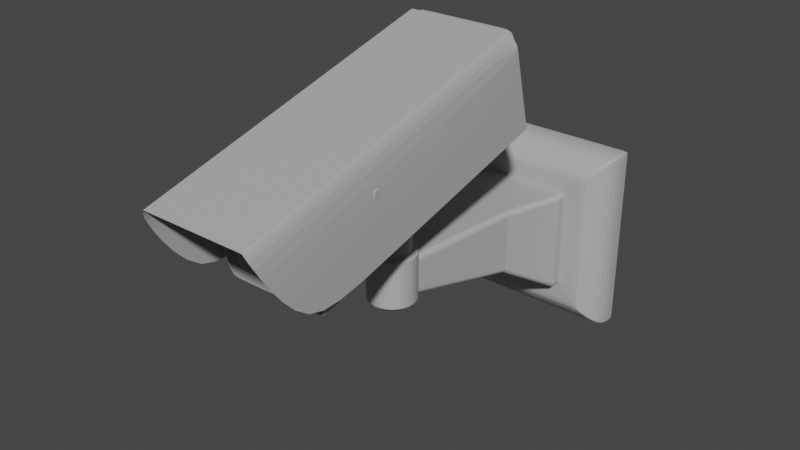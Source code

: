 # Source: camera-w.blend  (saved by Blender 3.6.11; exported with 4.5.12 LTS)
import bpy
from mathutils import Matrix  # noqa: F401  (used for matrix-valued properties, if any)

bpy.ops.wm.read_factory_settings(use_empty=True)
scene = bpy.context.scene
scene.name = 'Scene'

# ---- collections
col_collection = bpy.data.collections.new('Collection'); scene.collection.children.link(col_collection)

# ---- materials (node trees are filled in below, after node groups)
mat_material_001 = bpy.data.materials.new('Material.001')
mat_material_001.use_transparent_shadow = False
mat_material_002 = bpy.data.materials.new('Material.002')
mat_material_002.use_transparent_shadow = False
mat_material_003 = bpy.data.materials.new('Material.003')
mat_material_003.use_transparent_shadow = False

# ---- material node trees
mat_material_001.use_nodes = True; mat_material_001.node_tree.nodes.clear()
_N = mat_material_001.node_tree.nodes; _L = mat_material_001.node_tree.links
n0 = _N.new('ShaderNodeBsdfPrincipled'); n0.name = 'Principled BSDF'; n0.location = (10, 300)
n0.distribution = 'GGX'
n0.subsurface_method = 'RANDOM_WALK_SKIN'
n0.inputs[0].default_value = (0.448, 0.448, 0.448, 1.0)
n0.inputs[3].default_value = 1.45
n0.inputs[27].default_value = (0.0, 0.0, 0.0, 1.0)
n0.inputs[28].default_value = 1.0
n1 = _N.new('ShaderNodeOutputMaterial'); n1.name = 'Material Output'; n1.location = (300, 300)
_L.new(n0.outputs[0], n1.inputs[0])
n1.is_active_output = True
mat_material_002.use_nodes = True; mat_material_002.node_tree.nodes.clear()
_N = mat_material_002.node_tree.nodes; _L = mat_material_002.node_tree.links
n0 = _N.new('ShaderNodeBsdfPrincipled'); n0.name = 'Principled BSDF'; n0.location = (10, 300)
n0.distribution = 'GGX'
n0.subsurface_method = 'RANDOM_WALK_SKIN'
n0.inputs[0].default_value = (0.0331, 0.0331, 0.0331, 1.0)
n0.inputs[3].default_value = 1.45
n0.inputs[27].default_value = (0.0, 0.0, 0.0, 1.0)
n0.inputs[28].default_value = 1.0
n1 = _N.new('ShaderNodeOutputMaterial'); n1.name = 'Material Output'; n1.location = (300, 300)
_L.new(n0.outputs[0], n1.inputs[0])
n1.is_active_output = True
mat_material_003.use_nodes = True; mat_material_003.node_tree.nodes.clear()
_N = mat_material_003.node_tree.nodes; _L = mat_material_003.node_tree.links
n0 = _N.new('ShaderNodeBsdfPrincipled'); n0.name = 'Principled BSDF'; n0.location = (10, 300)
n0.distribution = 'GGX'
n0.subsurface_method = 'RANDOM_WALK_SKIN'
n0.inputs[0].default_value = (0.2266, 0.2266, 0.2266, 1.0)
n0.inputs[3].default_value = 1.45
n0.inputs[27].default_value = (0.0, 0.0, 0.0, 1.0)
n0.inputs[28].default_value = 1.0
n1 = _N.new('ShaderNodeOutputMaterial'); n1.name = 'Material Output'; n1.location = (300, 300)
_L.new(n0.outputs[0], n1.inputs[0])
n1.is_active_output = True

# ---- world
world_world = bpy.data.worlds.new('World'); scene.world = world_world
world_world.use_nodes = True; world_world.node_tree.nodes.clear()
_N = world_world.node_tree.nodes; _L = world_world.node_tree.links
n0 = _N.new('ShaderNodeOutputWorld'); n0.name = 'World Output'; n0.location = (300, 300)
n1 = _N.new('ShaderNodeBackground'); n1.name = 'Background'; n1.location = (10, 300)
n1.inputs[0].default_value = (0.05088, 0.05088, 0.05088, 1.0)
_L.new(n1.outputs[0], n0.inputs[0])
n0.is_active_output = True
world_world.color = (0.05088, 0.05088, 0.05088)
world_world.use_sun_shadow = False
world_world.sun_shadow_jitter_overblur = 0.0

# ---- meshes
me_plane = bpy.data.meshes.new('Plane')
me_plane.from_pydata([(-1.0, -1.0, 0.0), (1.0, -1.0, 0.0), (-1.0, 1.0, 0.0), (1.0, 1.0, 0.0), (-1.306, -1.306, -0.2297), (1.306, -1.306, -0.2297), (-1.306, 1.306, -0.2297), (1.306, 1.306, -0.2297), (-1.306, -1.306, -0.5455), (1.306, -1.306, -0.5455), (-1.306, 1.306, -0.5455), (1.306, 1.306, -0.5455), (1.306, 1.306, -0.5455), (1.306, -1.306, -0.5455), (-1.306, -1.306, -0.5455), (-1.306, 1.306, -0.5455), (-0.9707, -1.0, 0.0), (0.9707, -1.0, 0.0), (0.9707, 1.0, 0.0), (-0.9707, 1.0, 0.0), (-1.268, -1.306, -0.2297), (1.268, -1.306, -0.2297), (1.268, 1.306, -0.2297), (-1.268, 1.306, -0.2297), (-1.268, -1.306, -0.5455), (1.268, -1.306, -0.5455), (1.268, 1.306, -0.5455), (-1.268, 1.306, -0.5455), (1.268, -1.306, -0.5455), (-1.268, -1.306, -0.5455), (-1.268, 1.306, -0.5455), (1.268, 1.306, -0.5455), (-1.0, 0.9342, -2.98e-08), (-1.0, -0.9342, 2.98e-08), (1.0, -0.9342, 2.98e-08), (1.0, 0.9342, -2.98e-08), (-1.306, 1.22, -0.2297), (-1.306, -1.22, -0.2297), (1.306, -1.22, -0.2297), (1.306, 1.22, -0.2297), (-1.306, 1.22, -0.5455), (-1.306, -1.22, -0.5455), (1.306, -1.22, -0.5455), (1.306, 1.22, -0.5455), (-1.306, -1.22, -0.5455), (-1.306, 1.22, -0.5455), (1.306, 1.22, -0.5455), (1.306, -1.22, -0.5455), (-1.268, -1.22, -0.5455), (-1.268, 1.22, -0.5455), (1.268, -1.22, -0.5455), (1.268, 1.22, -0.5455), (-0.9707, 0.9342, -2.98e-08), (-0.9707, -0.9342, 2.98e-08), (0.9707, 0.9342, -2.98e-08), (0.9707, -0.9342, 2.98e-08)], [], [(54, 18, 3, 35), (46, 12, 11, 43), (35, 3, 7, 39), (33, 0, 4, 37), (19, 2, 6, 23), (17, 1, 5, 21), (51, 43, 11, 26), (44, 14, 8, 41), (30, 15, 10, 27), (28, 13, 9, 25), (21, 5, 13, 28), (23, 6, 15, 30), (37, 4, 14, 44), (39, 7, 12, 46), (7, 22, 31, 12), (22, 23, 30, 31), (4, 20, 29, 14), (20, 21, 28, 29), (14, 29, 24, 8), (29, 28, 25, 24), (12, 31, 26, 11), (31, 30, 27, 26), (40, 49, 27, 10), (49, 51, 26, 27), (0, 16, 20, 4), (16, 17, 21, 20), (3, 18, 22, 7), (18, 19, 23, 22), (32, 2, 19, 52), (52, 19, 18, 54), (16, 53, 55, 17), (53, 52, 54, 55), (0, 33, 53, 16), (33, 32, 52, 53), (24, 25, 50, 48), (48, 50, 51, 49), (8, 24, 48, 41), (41, 48, 49, 40), (5, 38, 47, 13), (38, 39, 46, 47), (6, 36, 45, 15), (36, 37, 44, 45), (15, 45, 40, 10), (45, 44, 41, 40), (25, 9, 42, 50), (50, 42, 43, 51), (2, 32, 36, 6), (32, 33, 37, 36), (1, 34, 38, 5), (34, 35, 39, 38), (13, 47, 42, 9), (47, 46, 43, 42), (17, 55, 34, 1), (55, 54, 35, 34)])
_uv = me_plane.uv_layers.new(name='UVMap')
_uv.uv.foreach_set('vector', [0.9853, 0.9671, 0.9853, 1.0, 1.0, 1.0, 1.0, 0.9671, 1.0, 0.9671, 1.0, 1.0, 1.0, 1.0, 1.0, 0.9671, 1.0, 0.9671, 1.0, 1.0, 1.0, 1.0, 1.0, 0.9671, 0.0, 0.03288, 0.0, 0.0, 0.0, 0.0, 0.0, 0.03288, 0.01467, 1.0, 0.0, 1.0, 0.0, 1.0, 0.01467, 1.0, 0.9853, 0.0, 1.0, 0.0, 1.0, 0.0, 0.9853, 0.0, 0.9853, 0.9671, 1.0, 0.9671, 1.0, 1.0, 0.9853, 1.0, 0.0, 0.03288, 0.0, 0.0, 0.0, 0.0, 0.0, 0.03288, 0.01467, 1.0, 0.0, 1.0, 0.0, 1.0, 0.01467, 1.0, 0.9853, 0.0, 1.0, 0.0, 1.0, 0.0, 0.9853, 0.0, 0.9853, 0.0, 1.0, 0.0, 1.0, 0.0, 0.9853, 0.0, 0.01467, 1.0, 0.0, 1.0, 0.0, 1.0, 0.01467, 1.0, 0.0, 0.03288, 0.0, 0.0, 0.0, 0.0, 0.0, 0.03288, 1.0, 0.9671, 1.0, 1.0, 1.0, 1.0, 1.0, 0.9671, 1.0, 1.0, 0.9853, 1.0, 0.9853, 1.0, 1.0, 1.0, 0.9853, 1.0, 0.01467, 1.0, 0.01467, 1.0, 0.9853, 1.0, 0.0, 0.0, 0.01467, 0.0, 0.01467, 0.0, 0.0, 0.0, 0.01467, 0.0, 0.9853, 0.0, 0.9853, 0.0, 0.01467, 0.0, 0.0, 0.0, 0.01467, 0.0, 0.01467, 0.0, 0.0, 0.0, 0.01467, 0.0, 0.9853, 0.0, 0.9853, 0.0, 0.01467, 0.0, 1.0, 1.0, 0.9853, 1.0, 0.9853, 1.0, 1.0, 1.0, 0.9853, 1.0, 0.01467, 1.0, 0.01467, 1.0, 0.9853, 1.0, 0.0, 0.9671, 0.01467, 0.9671, 0.01467, 1.0, 0.0, 1.0, 0.01467, 0.9671, 0.9853, 0.9671, 0.9853, 1.0, 0.01467, 1.0, 0.0, 0.0, 0.01467, 0.0, 0.01467, 0.0, 0.0, 0.0, 0.01467, 0.0, 0.9853, 0.0, 0.9853, 0.0, 0.01467, 0.0, 1.0, 1.0, 0.9853, 1.0, 0.9853, 1.0, 1.0, 1.0, 0.9853, 1.0, 0.01467, 1.0, 0.01467, 1.0, 0.9853, 1.0, 0.0, 0.9671, 0.0, 1.0, 0.01467, 1.0, 0.01467, 0.9671, 0.01467, 0.9671, 0.01467, 1.0, 0.9853, 1.0, 0.9853, 0.9671, 0.01467, 0.0, 0.01467, 0.03288, 0.9853, 0.03288, 0.9853, 0.0, 0.01467, 0.03288, 0.01467, 0.9671, 0.9853, 0.9671, 0.9853, 0.03288, 0.0, 0.0, 0.0, 0.03288, 0.01467, 0.03288, 0.01467, 0.0, 0.0, 0.03288, 0.0, 0.9671, 0.01467, 0.9671, 0.01467, 0.03288, 0.01467, 0.0, 0.9853, 0.0, 0.9853, 0.03288, 0.01467, 0.03288, 0.01467, 0.03288, 0.9853, 0.03288, 0.9853, 0.9671, 0.01467, 0.9671, 0.0, 0.0, 0.01467, 0.0, 0.01467, 0.03288, 0.0, 0.03288, 0.0, 0.03288, 0.01467, 0.03288, 0.01467, 0.9671, 0.0, 0.9671, 1.0, 0.0, 1.0, 0.03288, 1.0, 0.03288, 1.0, 0.0, 1.0, 0.03288, 1.0, 0.9671, 1.0, 0.9671, 1.0, 0.03288, 0.0, 1.0, 0.0, 0.9671, 0.0, 0.9671, 0.0, 1.0, 0.0, 0.9671, 0.0, 0.03288, 0.0, 0.03288, 0.0, 0.9671, 0.0, 1.0, 0.0, 0.9671, 0.0, 0.9671, 0.0, 1.0, 0.0, 0.9671, 0.0, 0.03288, 0.0, 0.03288, 0.0, 0.9671, 0.9853, 0.0, 1.0, 0.0, 1.0, 0.03288, 0.9853, 0.03288, 0.9853, 0.03288, 1.0, 0.03288, 1.0, 0.9671, 0.9853, 0.9671, 0.0, 1.0, 0.0, 0.9671, 0.0, 0.9671, 0.0, 1.0, 0.0, 0.9671, 0.0, 0.03288, 0.0, 0.03288, 0.0, 0.9671, 1.0, 0.0, 1.0, 0.03288, 1.0, 0.03288, 1.0, 0.0, 1.0, 0.03288, 1.0, 0.9671, 1.0, 0.9671, 1.0, 0.03288, 1.0, 0.0, 1.0, 0.03288, 1.0, 0.03288, 1.0, 0.0, 1.0, 0.03288, 1.0, 0.9671, 1.0, 0.9671, 1.0, 0.03288, 0.9853, 0.0, 0.9853, 0.03288, 1.0, 0.03288, 1.0, 0.0, 0.9853, 0.03288, 0.9853, 0.9671, 1.0, 0.9671, 1.0, 0.03288])
me_plane.materials.append(mat_material_001)
me_plane.update()
me_cube_001 = bpy.data.meshes.new('Cube.001')
me_cube_001.from_pydata([(-1.0, -1.0, -1.0), (-1.0, -1.0, 1.0), (-1.0, 1.0, -1.0), (-1.0, 1.0, 1.0), (1.0, -1.0, -1.0), (1.0, -1.0, 1.0), (1.0, 1.0, -1.0), (1.0, 1.0, 1.0), (-0.6443, -7.479, -0.291), (-0.6443, -7.479, 0.9976), (0.6443, -7.479, -0.291), (0.6443, -7.479, 0.9976), (-0.3627, -21.03, 0.2343), (-0.3627, -21.03, 0.9598), (0.3627, -21.03, 0.2343), (0.3627, -21.03, 0.9598), (-0.1977, -21.42, 0.3994), (-0.1977, -21.42, 0.7947), (0.1977, -21.42, 0.3994), (0.1977, -21.42, 0.7947)], [], [(0, 1, 3, 2), (2, 3, 7, 6), (6, 7, 5, 4), (1, 0, 8, 9), (2, 6, 4, 0), (7, 3, 1, 5), (9, 8, 12, 13), (0, 4, 10, 8), (5, 1, 9, 11), (4, 5, 11, 10), (12, 14, 18, 16), (11, 9, 13, 15), (10, 11, 15, 14), (8, 10, 14, 12), (18, 19, 17, 16), (13, 12, 16, 17), (15, 13, 17, 19), (14, 15, 19, 18)])
_uv = me_cube_001.uv_layers.new(name='UVMap')
_uv.uv.foreach_set('vector', [0.375, 0.0, 0.625, 0.0, 0.625, 0.25, 0.375, 0.25, 0.375, 0.25, 0.625, 0.25, 0.625, 0.5, 0.375, 0.5, 0.375, 0.5, 0.625, 0.5, 0.625, 0.75, 0.375, 0.75, 0.625, 0.0, 0.375, 0.0, 0.375, 0.0, 0.625, 0.0, 0.125, 0.5, 0.375, 0.5, 0.375, 0.75, 0.125, 0.75, 0.625, 0.5, 0.875, 0.5, 0.875, 0.75, 0.625, 0.75, 0.625, 0.0, 0.375, 0.0, 0.375, 0.0, 0.625, 0.0, 0.125, 0.75, 0.375, 0.75, 0.375, 0.75, 0.125, 0.75, 0.625, 0.75, 0.875, 0.75, 0.875, 0.75, 0.625, 0.75, 0.375, 0.75, 0.625, 0.75, 0.625, 0.75, 0.375, 0.75, 0.125, 0.75, 0.375, 0.75, 0.375, 0.75, 0.125, 0.75, 0.625, 0.75, 0.875, 0.75, 0.875, 0.75, 0.625, 0.75, 0.375, 0.75, 0.625, 0.75, 0.625, 0.75, 0.375, 0.75, 0.125, 0.75, 0.375, 0.75, 0.375, 0.75, 0.125, 0.75, 0.375, 0.75, 0.625, 0.75, 0.625, 1.0, 0.375, 1.0, 0.625, 0.0, 0.375, 0.0, 0.375, 0.0, 0.625, 0.0, 0.625, 0.75, 0.875, 0.75, 0.875, 0.75, 0.625, 0.75, 0.375, 0.75, 0.625, 0.75, 0.625, 0.75, 0.375, 0.75])
me_cube_001.materials.append(mat_material_001)
me_cube_001.update()
me_cylinder = bpy.data.meshes.new('Cylinder')
me_cylinder.from_pydata([(0.0, 1.0, -1.0), (0.0, 1.0, 1.0), (0.1951, 0.9808, -1.0), (0.1951, 0.9808, 1.0), (0.3827, 0.9239, -1.0), (0.3827, 0.9239, 1.0), (0.5556, 0.8315, -1.0), (0.5556, 0.8315, 1.0), (0.7071, 0.7071, -1.0), (0.7071, 0.7071, 1.0), (0.8315, 0.5556, -1.0), (0.8315, 0.5556, 1.0), (0.9239, 0.3827, -1.0), (0.9239, 0.3827, 1.0), (0.9808, 0.1951, -1.0), (0.9808, 0.1951, 1.0), (1.0, 0.0, -1.0), (1.0, 0.0, 1.0), (0.9808, -0.1951, -1.0), (0.9808, -0.1951, 1.0), (0.9239, -0.3827, -1.0), (0.9239, -0.3827, 1.0), (0.8315, -0.5556, -1.0), (0.8315, -0.5556, 1.0), (0.7071, -0.7071, -1.0), (0.7071, -0.7071, 1.0), (0.5556, -0.8315, -1.0), (0.5556, -0.8315, 1.0), (0.3827, -0.9239, -1.0), (0.3827, -0.9239, 1.0), (0.1951, -0.9808, -1.0), (0.1951, -0.9808, 1.0), (0.0, -1.0, -1.0), (0.0, -1.0, 1.0), (-0.1951, -0.9808, -1.0), (-0.1951, -0.9808, 1.0), (-0.3827, -0.9239, -1.0), (-0.3827, -0.9239, 1.0), (-0.5556, -0.8315, -1.0), (-0.5556, -0.8315, 1.0), (-0.7071, -0.7071, -1.0), (-0.7071, -0.7071, 1.0), (-0.8315, -0.5556, -1.0), (-0.8315, -0.5556, 1.0), (-0.9239, -0.3827, -1.0), (-0.9239, -0.3827, 1.0), (-0.9808, -0.1951, -1.0), (-0.9808, -0.1951, 1.0), (-1.0, 0.0, -1.0), (-1.0, 0.0, 1.0), (-0.9808, 0.1951, -1.0), (-0.9808, 0.1951, 1.0), (-0.9239, 0.3827, -1.0), (-0.9239, 0.3827, 1.0), (-0.8315, 0.5556, -1.0), (-0.8315, 0.5556, 1.0), (-0.7071, 0.7071, -1.0), (-0.7071, 0.7071, 1.0), (-0.5556, 0.8315, -1.0), (-0.5556, 0.8315, 1.0), (-0.3827, 0.9239, -1.0), (-0.3827, 0.9239, 1.0), (-0.1951, 0.9808, -1.0), (-0.1951, 0.9808, 1.0), (2.042e-09, 0.7635, -1.103), (0.149, 0.7488, -1.103), (0.2922, 0.7054, -1.103), (0.4242, 0.6348, -1.103), (0.5399, 0.5399, -1.103), (0.6348, 0.4242, -1.103), (0.7054, 0.2922, -1.103), (0.7488, 0.149, -1.103), (0.7635, 0.0, -1.103), (0.7488, -0.149, -1.103), (0.7054, -0.2922, -1.103), (0.6348, -0.4242, -1.103), (0.5399, -0.5399, -1.103), (0.4242, -0.6348, -1.103), (0.2922, -0.7054, -1.103), (0.149, -0.7488, -1.103), (2.042e-09, -0.7635, -1.103), (-0.149, -0.7488, -1.103), (-0.2922, -0.7054, -1.103), (-0.4242, -0.6348, -1.103), (-0.5399, -0.5399, -1.103), (-0.6348, -0.4242, -1.103), (-0.7054, -0.2922, -1.103), (-0.7488, -0.149, -1.103), (-0.7635, 0.0, -1.103), (-0.7488, 0.149, -1.103), (-0.7054, 0.2922, -1.103), (-0.6348, 0.4242, -1.103), (-0.5399, 0.5399, -1.103), (-0.4242, 0.6348, -1.103), (-0.2922, 0.7054, -1.103), (-0.149, 0.7488, -1.103), (2.042e-09, 0.7635, -1.2), (0.149, 0.7488, -1.2), (0.2922, 0.7054, -1.2), (0.4242, 0.6348, -1.2), (0.5399, 0.5399, -1.2), (0.6348, 0.4242, -1.2), (0.7054, 0.2922, -1.2), (0.7488, 0.149, -1.2), (0.7635, 0.0, -1.2), (0.7488, -0.149, -1.2), (0.7054, -0.2922, -1.2), (0.6348, -0.4242, -1.2), (0.5399, -0.5399, -1.2), (0.4242, -0.6348, -1.2), (0.2922, -0.7054, -1.2), (0.149, -0.7488, -1.2), (2.042e-09, -0.7635, -1.2), (-0.149, -0.7488, -1.2), (-0.2922, -0.7054, -1.2), (-0.4242, -0.6348, -1.2), (-0.5399, -0.5399, -1.2), (-0.6348, -0.4242, -1.2), (-0.7054, -0.2922, -1.2), (-0.7488, -0.149, -1.2), (-0.7635, 0.0, -1.2), (-0.7488, 0.149, -1.2), (-0.7054, 0.2922, -1.2), (-0.6348, 0.4242, -1.2), (-0.5399, 0.5399, -1.2), (-0.4242, 0.6348, -1.2), (-0.2922, 0.7054, -1.2), (-0.149, 0.7488, -1.2), (1.706e-09, 0.3702, -1.261), (0.07222, 0.3631, -1.261), (0.1417, 0.342, -1.261), (0.2057, 0.3078, -1.261), (0.2618, 0.2618, -1.261), (0.3078, 0.2057, -1.261), (0.342, 0.1417, -1.261), (0.3631, 0.07222, -1.261), (0.3702, 4.913e-07, -1.261), (0.3631, -0.07222, -1.261), (0.342, -0.1417, -1.261), (0.3078, -0.2057, -1.261), (0.2618, -0.2618, -1.261), (0.2057, -0.3078, -1.261), (0.1417, -0.342, -1.261), (0.07222, -0.3631, -1.261), (1.706e-09, -0.3702, -1.261), (-0.07222, -0.3631, -1.261), (-0.1417, -0.342, -1.261), (-0.2057, -0.3078, -1.261), (-0.2618, -0.2618, -1.261), (-0.3078, -0.2057, -1.261), (-0.342, -0.1417, -1.261), (-0.3631, -0.07222, -1.261), (-0.3702, 4.913e-07, -1.261), (-0.3631, 0.07222, -1.261), (-0.342, 0.1417, -1.261), (-0.3078, 0.2057, -1.261), (-0.2618, 0.2618, -1.261), (-0.2057, 0.3078, -1.261), (-0.1417, 0.342, -1.261), (-0.07222, 0.3631, -1.261), (6.693e-09, 0.6576, 1.124), (0.1283, 0.6449, 1.124), (0.2516, 0.6075, 1.124), (0.3653, 0.5467, 1.124), (0.465, 0.465, 1.124), (0.5467, 0.3653, 1.124), (0.6075, 0.2516, 1.124), (0.6449, 0.1283, 1.124), (0.6576, 0.0, 1.124), (0.6449, -0.1283, 1.124), (0.6075, -0.2516, 1.124), (0.5467, -0.3653, 1.124), (0.465, -0.465, 1.124), (0.3653, -0.5467, 1.124), (0.2516, -0.6075, 1.124), (0.1283, -0.6449, 1.124), (6.693e-09, -0.6576, 1.124), (-0.1283, -0.6449, 1.124), (-0.2516, -0.6075, 1.124), (-0.3653, -0.5467, 1.124), (-0.465, -0.465, 1.124), (-0.5467, -0.3653, 1.124), (-0.6075, -0.2516, 1.124), (-0.6449, -0.1283, 1.124), (-0.6576, 0.0, 1.124), (-0.6449, 0.1283, 1.124), (-0.6075, 0.2516, 1.124), (-0.5467, 0.3653, 1.124), (-0.465, 0.465, 1.124), (-0.3653, 0.5467, 1.124), (-0.2516, 0.6075, 1.124), (-0.1283, 0.6449, 1.124), (-2.013e-08, 0.6576, 1.356), (0.1283, 0.6449, 1.356), (0.2516, 0.6075, 1.356), (0.3653, 0.5467, 1.356), (0.465, 0.465, 1.356), (0.5467, 0.3653, 1.356), (0.6075, 0.2516, 1.356), (0.6449, 0.1283, 1.356), (0.6576, 0.0, 1.356), (0.6449, -0.1283, 1.356), (0.6075, -0.2516, 1.356), (0.5467, -0.3653, 1.356), (0.465, -0.465, 1.356), (0.3653, -0.5467, 1.356), (0.2516, -0.6075, 1.356), (0.1283, -0.6449, 1.356), (-2.013e-08, -0.6576, 1.356), (-0.1283, -0.6449, 1.356), (-0.2516, -0.6075, 1.356), (-0.3653, -0.5467, 1.356), (-0.465, -0.465, 1.356), (-0.5467, -0.3653, 1.356), (-0.6075, -0.2516, 1.356), (-0.6449, -0.1283, 1.356), (-0.6576, 0.0, 1.356), (-0.6449, 0.1283, 1.356), (-0.6075, 0.2516, 1.356), (-0.5467, 0.3653, 1.356), (-0.465, 0.465, 1.356), (-0.3653, 0.5467, 1.356), (-0.2516, 0.6075, 1.356), (-0.1283, 0.6449, 1.356)], [], [(0, 1, 3, 2), (2, 3, 5, 4), (4, 5, 7, 6), (6, 7, 9, 8), (8, 9, 11, 10), (10, 11, 13, 12), (12, 13, 15, 14), (14, 15, 17, 16), (16, 17, 19, 18), (18, 19, 21, 20), (20, 21, 23, 22), (22, 23, 25, 24), (24, 25, 27, 26), (26, 27, 29, 28), (28, 29, 31, 30), (30, 31, 33, 32), (32, 33, 35, 34), (34, 35, 37, 36), (36, 37, 39, 38), (38, 39, 41, 40), (40, 41, 43, 42), (42, 43, 45, 44), (44, 45, 47, 46), (46, 47, 49, 48), (48, 49, 51, 50), (50, 51, 53, 52), (52, 53, 55, 54), (54, 55, 57, 56), (56, 57, 59, 58), (58, 59, 61, 60), (13, 11, 165, 166), (60, 61, 63, 62), (62, 63, 1, 0), (16, 18, 73, 72), (87, 88, 120, 119), (34, 36, 82, 81), (52, 54, 91, 90), (8, 10, 69, 68), (26, 28, 78, 77), (44, 46, 87, 86), (0, 2, 65, 64), (62, 0, 64, 95), (18, 20, 74, 73), (36, 38, 83, 82), (54, 56, 92, 91), (10, 12, 70, 69), (28, 30, 79, 78), (46, 48, 88, 87), (2, 4, 66, 65), (20, 22, 75, 74), (38, 40, 84, 83), (56, 58, 93, 92), (12, 14, 71, 70), (30, 32, 80, 79), (48, 50, 89, 88), (4, 6, 67, 66), (22, 24, 76, 75), (40, 42, 85, 84), (58, 60, 94, 93), (14, 16, 72, 71), (32, 34, 81, 80), (50, 52, 90, 89), (6, 8, 68, 67), (24, 26, 77, 76), (42, 44, 86, 85), (60, 62, 95, 94), (122, 123, 155, 154), (74, 75, 107, 106), (88, 89, 121, 120), (75, 76, 108, 107), (89, 90, 122, 121), (76, 77, 109, 108), (90, 91, 123, 122), (77, 78, 110, 109), (64, 65, 97, 96), (91, 92, 124, 123), (78, 79, 111, 110), (65, 66, 98, 97), (92, 93, 125, 124), (79, 80, 112, 111), (66, 67, 99, 98), (93, 94, 126, 125), (80, 81, 113, 112), (67, 68, 100, 99), (94, 95, 127, 126), (81, 82, 114, 113), (68, 69, 101, 100), (95, 64, 96, 127), (82, 83, 115, 114), (69, 70, 102, 101), (83, 84, 116, 115), (70, 71, 103, 102), (84, 85, 117, 116), (71, 72, 104, 103), (85, 86, 118, 117), (72, 73, 105, 104), (86, 87, 119, 118), (73, 74, 106, 105), (128, 129, 130, 131, 132, 133, 134, 135, 136, 137, 138, 139, 140, 141, 142, 143, 144, 145, 146, 147, 148, 149, 150, 151, 152, 153, 154, 155, 156, 157, 158, 159), (109, 110, 142, 141), (96, 97, 129, 128), (123, 124, 156, 155), (110, 111, 143, 142), (97, 98, 130, 129), (124, 125, 157, 156), (111, 112, 144, 143), (98, 99, 131, 130), (125, 126, 158, 157), (112, 113, 145, 144), (99, 100, 132, 131), (126, 127, 159, 158), (113, 114, 146, 145), (100, 101, 133, 132), (127, 96, 128, 159), (114, 115, 147, 146), (101, 102, 134, 133), (115, 116, 148, 147), (102, 103, 135, 134), (116, 117, 149, 148), (103, 104, 136, 135), (117, 118, 150, 149), (104, 105, 137, 136), (118, 119, 151, 150), (105, 106, 138, 137), (119, 120, 152, 151), (106, 107, 139, 138), (120, 121, 153, 152), (107, 108, 140, 139), (121, 122, 154, 153), (108, 109, 141, 140), (171, 170, 202, 203), (31, 29, 174, 175), (49, 47, 183, 184), (5, 3, 161, 162), (23, 21, 170, 171), (41, 39, 179, 180), (59, 57, 188, 189), (15, 13, 166, 167), (33, 31, 175, 176), (51, 49, 184, 185), (7, 5, 162, 163), (25, 23, 171, 172), (43, 41, 180, 181), (61, 59, 189, 190), (17, 15, 167, 168), (35, 33, 176, 177), (53, 51, 185, 186), (9, 7, 163, 164), (27, 25, 172, 173), (45, 43, 181, 182), (63, 61, 190, 191), (19, 17, 168, 169), (37, 35, 177, 178), (55, 53, 186, 187), (11, 9, 164, 165), (29, 27, 173, 174), (47, 45, 182, 183), (3, 1, 160, 161), (1, 63, 191, 160), (21, 19, 169, 170), (39, 37, 178, 179), (57, 55, 187, 188), (193, 192, 223, 222, 221, 220, 219, 218, 217, 216, 215, 214, 213, 212, 211, 210, 209, 208, 207, 206, 205, 204, 203, 202, 201, 200, 199, 198, 197, 196, 195, 194), (185, 184, 216, 217), (172, 171, 203, 204), (186, 185, 217, 218), (173, 172, 204, 205), (187, 186, 218, 219), (174, 173, 205, 206), (161, 160, 192, 193), (188, 187, 219, 220), (175, 174, 206, 207), (162, 161, 193, 194), (189, 188, 220, 221), (176, 175, 207, 208), (163, 162, 194, 195), (190, 189, 221, 222), (177, 176, 208, 209), (164, 163, 195, 196), (191, 190, 222, 223), (178, 177, 209, 210), (165, 164, 196, 197), (160, 191, 223, 192), (179, 178, 210, 211), (166, 165, 197, 198), (180, 179, 211, 212), (167, 166, 198, 199), (181, 180, 212, 213), (168, 167, 199, 200), (182, 181, 213, 214), (169, 168, 200, 201), (183, 182, 214, 215), (170, 169, 201, 202), (184, 183, 215, 216)])
_uv = me_cylinder.uv_layers.new(name='UVMap')
_uv.uv.foreach_set('vector', [1.0, 0.5, 1.0, 1.0, 0.9688, 1.0, 0.9688, 0.5, 0.9688, 0.5, 0.9688, 1.0, 0.9375, 1.0, 0.9375, 0.5, 0.9375, 0.5, 0.9375, 1.0, 0.9062, 1.0, 0.9062, 0.5, 0.9062, 0.5, 0.9062, 1.0, 0.875, 1.0, 0.875, 0.5, 0.875, 0.5, 0.875, 1.0, 0.8438, 1.0, 0.8438, 0.5, 0.8438, 0.5, 0.8438, 1.0, 0.8125, 1.0, 0.8125, 0.5, 0.8125, 0.5, 0.8125, 1.0, 0.7812, 1.0, 0.7812, 0.5, 0.7812, 0.5, 0.7812, 1.0, 0.75, 1.0, 0.75, 0.5, 0.75, 0.5, 0.75, 1.0, 0.7188, 1.0, 0.7188, 0.5, 0.7188, 0.5, 0.7188, 1.0, 0.6875, 1.0, 0.6875, 0.5, 0.6875, 0.5, 0.6875, 1.0, 0.6562, 1.0, 0.6562, 0.5, 0.6562, 0.5, 0.6562, 1.0, 0.625, 1.0, 0.625, 0.5, 0.625, 0.5, 0.625, 1.0, 0.5938, 1.0, 0.5938, 0.5, 0.5938, 0.5, 0.5938, 1.0, 0.5625, 1.0, 0.5625, 0.5, 0.5625, 0.5, 0.5625, 1.0, 0.5312, 1.0, 0.5312, 0.5, 0.5312, 0.5, 0.5312, 1.0, 0.5, 1.0, 0.5, 0.5, 0.5, 0.5, 0.5, 1.0, 0.4688, 1.0, 0.4688, 0.5, 0.4688, 0.5, 0.4688, 1.0, 0.4375, 1.0, 0.4375, 0.5, 0.4375, 0.5, 0.4375, 1.0, 0.4062, 1.0, 0.4062, 0.5, 0.4062, 0.5, 0.4062, 1.0, 0.375, 1.0, 0.375, 0.5, 0.375, 0.5, 0.375, 1.0, 0.3438, 1.0, 0.3438, 0.5, 0.3438, 0.5, 0.3438, 1.0, 0.3125, 1.0, 0.3125, 0.5, 0.3125, 0.5, 0.3125, 1.0, 0.2812, 1.0, 0.2812, 0.5, 0.2812, 0.5, 0.2812, 1.0, 0.25, 1.0, 0.25, 0.5, 0.25, 0.5, 0.25, 1.0, 0.2188, 1.0, 0.2188, 0.5, 0.2188, 0.5, 0.2188, 1.0, 0.1875, 1.0, 0.1875, 0.5, 0.1875, 0.5, 0.1875, 1.0, 0.1562, 1.0, 0.1562, 0.5, 0.1562, 0.5, 0.1562, 1.0, 0.125, 1.0, 0.125, 0.5, 0.125, 0.5, 0.125, 1.0, 0.09375, 1.0, 0.09375, 0.5, 0.09375, 0.5, 0.09375, 1.0, 0.0625, 1.0, 0.0625, 0.5, 0.8125, 1.0, 0.8438, 1.0, 0.8438, 1.0, 0.8125, 1.0, 0.0625, 0.5, 0.0625, 1.0, 0.03125, 1.0, 0.03125, 0.5, 0.03125, 0.5, 0.03125, 1.0, 0.0, 1.0, 0.0, 0.5, 0.75, 0.5, 0.7188, 0.5, 0.7188, 0.5, 0.75, 0.5, 0.2812, 0.5, 0.25, 0.5, 0.25, 0.5, 0.2812, 0.5, 0.4688, 0.5, 0.4375, 0.5, 0.4375, 0.5, 0.4688, 0.5, 0.1875, 0.5, 0.1562, 0.5, 0.1562, 0.5, 0.1875, 0.5, 0.875, 0.5, 0.8438, 0.5, 0.8438, 0.5, 0.875, 0.5, 0.5938, 0.5, 0.5625, 0.5, 0.5625, 0.5, 0.5938, 0.5, 0.3125, 0.5, 0.2812, 0.5, 0.2812, 0.5, 0.3125, 0.5, 1.0, 0.5, 0.9688, 0.5, 0.9688, 0.5, 1.0, 0.5, 0.03125, 0.5, 0.0, 0.5, 0.0, 0.5, 0.03125, 0.5, 0.7188, 0.5, 0.6875, 0.5, 0.6875, 0.5, 0.7188, 0.5, 0.4375, 0.5, 0.4062, 0.5, 0.4062, 0.5, 0.4375, 0.5, 0.1562, 0.5, 0.125, 0.5, 0.125, 0.5, 0.1562, 0.5, 0.8438, 0.5, 0.8125, 0.5, 0.8125, 0.5, 0.8438, 0.5, 0.5625, 0.5, 0.5312, 0.5, 0.5312, 0.5, 0.5625, 0.5, 0.2812, 0.5, 0.25, 0.5, 0.25, 0.5, 0.2812, 0.5, 0.9688, 0.5, 0.9375, 0.5, 0.9375, 0.5, 0.9688, 0.5, 0.6875, 0.5, 0.6562, 0.5, 0.6562, 0.5, 0.6875, 0.5, 0.4062, 0.5, 0.375, 0.5, 0.375, 0.5, 0.4062, 0.5, 0.125, 0.5, 0.09375, 0.5, 0.09375, 0.5, 0.125, 0.5, 0.8125, 0.5, 0.7812, 0.5, 0.7812, 0.5, 0.8125, 0.5, 0.5312, 0.5, 0.5, 0.5, 0.5, 0.5, 0.5312, 0.5, 0.25, 0.5, 0.2188, 0.5, 0.2188, 0.5, 0.25, 0.5, 0.9375, 0.5, 0.9062, 0.5, 0.9062, 0.5, 0.9375, 0.5, 0.6562, 0.5, 0.625, 0.5, 0.625, 0.5, 0.6562, 0.5, 0.375, 0.5, 0.3438, 0.5, 0.3438, 0.5, 0.375, 0.5, 0.09375, 0.5, 0.0625, 0.5, 0.0625, 0.5, 0.09375, 0.5, 0.7812, 0.5, 0.75, 0.5, 0.75, 0.5, 0.7812, 0.5, 0.5, 0.5, 0.4688, 0.5, 0.4688, 0.5, 0.5, 0.5, 0.2188, 0.5, 0.1875, 0.5, 0.1875, 0.5, 0.2188, 0.5, 0.9062, 0.5, 0.875, 0.5, 0.875, 0.5, 0.9062, 0.5, 0.625, 0.5, 0.5938, 0.5, 0.5938, 0.5, 0.625, 0.5, 0.3438, 0.5, 0.3125, 0.5, 0.3125, 0.5, 0.3438, 0.5, 0.0625, 0.5, 0.03125, 0.5, 0.03125, 0.5, 0.0625, 0.5, 0.1875, 0.5, 0.1562, 0.5, 0.1562, 0.5, 0.1875, 0.5, 0.6875, 0.5, 0.6562, 0.5, 0.6562, 0.5, 0.6875, 0.5, 0.25, 0.5, 0.2188, 0.5, 0.2188, 0.5, 0.25, 0.5, 0.6562, 0.5, 0.625, 0.5, 0.625, 0.5, 0.6562, 0.5, 0.2188, 0.5, 0.1875, 0.5, 0.1875, 0.5, 0.2188, 0.5, 0.625, 0.5, 0.5938, 0.5, 0.5938, 0.5, 0.625, 0.5, 0.1875, 0.5, 0.1562, 0.5, 0.1562, 0.5, 0.1875, 0.5, 0.5938, 0.5, 0.5625, 0.5, 0.5625, 0.5, 0.5938, 0.5, 1.0, 0.5, 0.9688, 0.5, 0.9688, 0.5, 1.0, 0.5, 0.1562, 0.5, 0.125, 0.5, 0.125, 0.5, 0.1562, 0.5, 0.5625, 0.5, 0.5312, 0.5, 0.5312, 0.5, 0.5625, 0.5, 0.9688, 0.5, 0.9375, 0.5, 0.9375, 0.5, 0.9688, 0.5, 0.125, 0.5, 0.09375, 0.5, 0.09375, 0.5, 0.125, 0.5, 0.5312, 0.5, 0.5, 0.5, 0.5, 0.5, 0.5312, 0.5, 0.9375, 0.5, 0.9062, 0.5, 0.9062, 0.5, 0.9375, 0.5, 0.09375, 0.5, 0.0625, 0.5, 0.0625, 0.5, 0.09375, 0.5, 0.5, 0.5, 0.4688, 0.5, 0.4688, 0.5, 0.5, 0.5, 0.9062, 0.5, 0.875, 0.5, 0.875, 0.5, 0.9062, 0.5, 0.0625, 0.5, 0.03125, 0.5, 0.03125, 0.5, 0.0625, 0.5, 0.4688, 0.5, 0.4375, 0.5, 0.4375, 0.5, 0.4688, 0.5, 0.875, 0.5, 0.8438, 0.5, 0.8438, 0.5, 0.875, 0.5, 0.03125, 0.5, 0.0, 0.5, 0.0, 0.5, 0.03125, 0.5, 0.4375, 0.5, 0.4062, 0.5, 0.4062, 0.5, 0.4375, 0.5, 0.8438, 0.5, 0.8125, 0.5, 0.8125, 0.5, 0.8438, 0.5, 0.4062, 0.5, 0.375, 0.5, 0.375, 0.5, 0.4062, 0.5, 0.8125, 0.5, 0.7812, 0.5, 0.7812, 0.5, 0.8125, 0.5, 0.375, 0.5, 0.3438, 0.5, 0.3438, 0.5, 0.375, 0.5, 0.7812, 0.5, 0.75, 0.5, 0.75, 0.5, 0.7812, 0.5, 0.3438, 0.5, 0.3125, 0.5, 0.3125, 0.5, 0.3438, 0.5, 0.75, 0.5, 0.7188, 0.5, 0.7188, 0.5, 0.75, 0.5, 0.3125, 0.5, 0.2812, 0.5, 0.2812, 0.5, 0.3125, 0.5, 0.7188, 0.5, 0.6875, 0.5, 0.6875, 0.5, 0.7188, 0.5, 0.75, 0.49, 0.7968, 0.4854, 0.8418, 0.4717, 0.8833, 0.4496, 0.9197, 0.4197, 0.9496, 0.3833, 0.9717, 0.3418, 0.9854, 0.2968, 0.99, 0.25, 0.9854, 0.2032, 0.9717, 0.1582, 0.9496, 0.1167, 0.9197, 0.08029, 0.8833, 0.05045, 0.8418, 0.02827, 0.7968, 0.01461, 0.75, 0.01, 0.7032, 0.01461, 0.6582, 0.02827, 0.6167, 0.05045, 0.5803, 0.08029, 0.5504, 0.1167, 0.5283, 0.1582, 0.5146, 0.2032, 0.51, 0.25, 0.5146, 0.2968, 0.5283, 0.3418, 0.5504, 0.3833, 0.5803, 0.4197, 0.6167, 0.4496, 0.6582, 0.4717, 0.7032, 0.4854, 0.5938, 0.5, 0.5625, 0.5, 0.5625, 0.5, 0.5938, 0.5, 1.0, 0.5, 0.9688, 0.5, 0.9688, 0.5, 1.0, 0.5, 0.1562, 0.5, 0.125, 0.5, 0.125, 0.5, 0.1562, 0.5, 0.5625, 0.5, 0.5312, 0.5, 0.5312, 0.5, 0.5625, 0.5, 0.9688, 0.5, 0.9375, 0.5, 0.9375, 0.5, 0.9688, 0.5, 0.125, 0.5, 0.09375, 0.5, 0.09375, 0.5, 0.125, 0.5, 0.5312, 0.5, 0.5, 0.5, 0.5, 0.5, 0.5312, 0.5, 0.9375, 0.5, 0.9062, 0.5, 0.9062, 0.5, 0.9375, 0.5, 0.09375, 0.5, 0.0625, 0.5, 0.0625, 0.5, 0.09375, 0.5, 0.5, 0.5, 0.4688, 0.5, 0.4688, 0.5, 0.5, 0.5, 0.9062, 0.5, 0.875, 0.5, 0.875, 0.5, 0.9062, 0.5, 0.0625, 0.5, 0.03125, 0.5, 0.03125, 0.5, 0.0625, 0.5, 0.4688, 0.5, 0.4375, 0.5, 0.4375, 0.5, 0.4688, 0.5, 0.875, 0.5, 0.8438, 0.5, 0.8438, 0.5, 0.875, 0.5, 0.03125, 0.5, 0.0, 0.5, 0.0, 0.5, 0.03125, 0.5, 0.4375, 0.5, 0.4062, 0.5, 0.4062, 0.5, 0.4375, 0.5, 0.8438, 0.5, 0.8125, 0.5, 0.8125, 0.5, 0.8438, 0.5, 0.4062, 0.5, 0.375, 0.5, 0.375, 0.5, 0.4062, 0.5, 0.8125, 0.5, 0.7812, 0.5, 0.7812, 0.5, 0.8125, 0.5, 0.375, 0.5, 0.3438, 0.5, 0.3438, 0.5, 0.375, 0.5, 0.7812, 0.5, 0.75, 0.5, 0.75, 0.5, 0.7812, 0.5, 0.3438, 0.5, 0.3125, 0.5, 0.3125, 0.5, 0.3438, 0.5, 0.75, 0.5, 0.7188, 0.5, 0.7188, 0.5, 0.75, 0.5, 0.3125, 0.5, 0.2812, 0.5, 0.2812, 0.5, 0.3125, 0.5, 0.7188, 0.5, 0.6875, 0.5, 0.6875, 0.5, 0.7188, 0.5, 0.2812, 0.5, 0.25, 0.5, 0.25, 0.5, 0.2812, 0.5, 0.6875, 0.5, 0.6562, 0.5, 0.6562, 0.5, 0.6875, 0.5, 0.25, 0.5, 0.2188, 0.5, 0.2188, 0.5, 0.25, 0.5, 0.6562, 0.5, 0.625, 0.5, 0.625, 0.5, 0.6562, 0.5, 0.2188, 0.5, 0.1875, 0.5, 0.1875, 0.5, 0.2188, 0.5, 0.625, 0.5, 0.5938, 0.5, 0.5938, 0.5, 0.625, 0.5, 0.6562, 1.0, 0.6875, 1.0, 0.6875, 1.0, 0.6562, 1.0, 0.5312, 1.0, 0.5625, 1.0, 0.5625, 1.0, 0.5312, 1.0, 0.25, 1.0, 0.2812, 1.0, 0.2812, 1.0, 0.25, 1.0, 0.9375, 1.0, 0.9688, 1.0, 0.9688, 1.0, 0.9375, 1.0, 0.6562, 1.0, 0.6875, 1.0, 0.6875, 1.0, 0.6562, 1.0, 0.375, 1.0, 0.4062, 1.0, 0.4062, 1.0, 0.375, 1.0, 0.09375, 1.0, 0.125, 1.0, 0.125, 1.0, 0.09375, 1.0, 0.7812, 1.0, 0.8125, 1.0, 0.8125, 1.0, 0.7812, 1.0, 0.5, 1.0, 0.5312, 1.0, 0.5312, 1.0, 0.5, 1.0, 0.2188, 1.0, 0.25, 1.0, 0.25, 1.0, 0.2188, 1.0, 0.9062, 1.0, 0.9375, 1.0, 0.9375, 1.0, 0.9062, 1.0, 0.625, 1.0, 0.6562, 1.0, 0.6562, 1.0, 0.625, 1.0, 0.3438, 1.0, 0.375, 1.0, 0.375, 1.0, 0.3438, 1.0, 0.0625, 1.0, 0.09375, 1.0, 0.09375, 1.0, 0.0625, 1.0, 0.75, 1.0, 0.7812, 1.0, 0.7812, 1.0, 0.75, 1.0, 0.4688, 1.0, 0.5, 1.0, 0.5, 1.0, 0.4688, 1.0, 0.1875, 1.0, 0.2188, 1.0, 0.2188, 1.0, 0.1875, 1.0, 0.875, 1.0, 0.9062, 1.0, 0.9062, 1.0, 0.875, 1.0, 0.5938, 1.0, 0.625, 1.0, 0.625, 1.0, 0.5938, 1.0, 0.3125, 1.0, 0.3438, 1.0, 0.3438, 1.0, 0.3125, 1.0, 0.03125, 1.0, 0.0625, 1.0, 0.0625, 1.0, 0.03125, 1.0, 0.7188, 1.0, 0.75, 1.0, 0.75, 1.0, 0.7188, 1.0, 0.4375, 1.0, 0.4688, 1.0, 0.4688, 1.0, 0.4375, 1.0, 0.1562, 1.0, 0.1875, 1.0, 0.1875, 1.0, 0.1562, 1.0, 0.8438, 1.0, 0.875, 1.0, 0.875, 1.0, 0.8438, 1.0, 0.5625, 1.0, 0.5938, 1.0, 0.5938, 1.0, 0.5625, 1.0, 0.2812, 1.0, 0.3125, 1.0, 0.3125, 1.0, 0.2812, 1.0, 0.9688, 1.0, 1.0, 1.0, 1.0, 1.0, 0.9688, 1.0, 0.0, 1.0, 0.03125, 1.0, 0.03125, 1.0, 0.0, 1.0, 0.6875, 1.0, 0.7188, 1.0, 0.7188, 1.0, 0.6875, 1.0, 0.4062, 1.0, 0.4375, 1.0, 0.4375, 1.0, 0.4062, 1.0, 0.125, 1.0, 0.1562, 1.0, 0.1562, 1.0, 0.125, 1.0, 0.2968, 0.4854, 0.25, 0.49, 0.2032, 0.4854, 0.1582, 0.4717, 0.1167, 0.4496, 0.08029, 0.4197, 0.05045, 0.3833, 0.02827, 0.3418, 0.01461, 0.2968, 0.01, 0.25, 0.01461, 0.2032, 0.02827, 0.1582, 0.05045, 0.1167, 0.08029, 0.08029, 0.1167, 0.05045, 0.1582, 0.02827, 0.2032, 0.01461, 0.25, 0.01, 0.2968, 0.01461, 0.3418, 0.02827, 0.3833, 0.05045, 0.4197, 0.08029, 0.4496, 0.1167, 0.4717, 0.1582, 0.4854, 0.2032, 0.49, 0.25, 0.4854, 0.2968, 0.4717, 0.3418, 0.4496, 0.3833, 0.4197, 0.4197, 0.3833, 0.4496, 0.3418, 0.4717, 0.2188, 1.0, 0.25, 1.0, 0.25, 1.0, 0.2188, 1.0, 0.625, 1.0, 0.6562, 1.0, 0.6562, 1.0, 0.625, 1.0, 0.1875, 1.0, 0.2188, 1.0, 0.2188, 1.0, 0.1875, 1.0, 0.5938, 1.0, 0.625, 1.0, 0.625, 1.0, 0.5938, 1.0, 0.1562, 1.0, 0.1875, 1.0, 0.1875, 1.0, 0.1562, 1.0, 0.5625, 1.0, 0.5938, 1.0, 0.5938, 1.0, 0.5625, 1.0, 0.9688, 1.0, 1.0, 1.0, 1.0, 1.0, 0.9688, 1.0, 0.125, 1.0, 0.1562, 1.0, 0.1562, 1.0, 0.125, 1.0, 0.5312, 1.0, 0.5625, 1.0, 0.5625, 1.0, 0.5312, 1.0, 0.9375, 1.0, 0.9688, 1.0, 0.9688, 1.0, 0.9375, 1.0, 0.09375, 1.0, 0.125, 1.0, 0.125, 1.0, 0.09375, 1.0, 0.5, 1.0, 0.5312, 1.0, 0.5312, 1.0, 0.5, 1.0, 0.9062, 1.0, 0.9375, 1.0, 0.9375, 1.0, 0.9062, 1.0, 0.0625, 1.0, 0.09375, 1.0, 0.09375, 1.0, 0.0625, 1.0, 0.4688, 1.0, 0.5, 1.0, 0.5, 1.0, 0.4688, 1.0, 0.875, 1.0, 0.9062, 1.0, 0.9062, 1.0, 0.875, 1.0, 0.03125, 1.0, 0.0625, 1.0, 0.0625, 1.0, 0.03125, 1.0, 0.4375, 1.0, 0.4688, 1.0, 0.4688, 1.0, 0.4375, 1.0, 0.8438, 1.0, 0.875, 1.0, 0.875, 1.0, 0.8438, 1.0, 0.0, 1.0, 0.03125, 1.0, 0.03125, 1.0, 0.0, 1.0, 0.4062, 1.0, 0.4375, 1.0, 0.4375, 1.0, 0.4062, 1.0, 0.8125, 1.0, 0.8438, 1.0, 0.8438, 1.0, 0.8125, 1.0, 0.375, 1.0, 0.4062, 1.0, 0.4062, 1.0, 0.375, 1.0, 0.7812, 1.0, 0.8125, 1.0, 0.8125, 1.0, 0.7812, 1.0, 0.3438, 1.0, 0.375, 1.0, 0.375, 1.0, 0.3438, 1.0, 0.75, 1.0, 0.7812, 1.0, 0.7812, 1.0, 0.75, 1.0, 0.3125, 1.0, 0.3438, 1.0, 0.3438, 1.0, 0.3125, 1.0, 0.7188, 1.0, 0.75, 1.0, 0.75, 1.0, 0.7188, 1.0, 0.2812, 1.0, 0.3125, 1.0, 0.3125, 1.0, 0.2812, 1.0, 0.6875, 1.0, 0.7188, 1.0, 0.7188, 1.0, 0.6875, 1.0, 0.25, 1.0, 0.2812, 1.0, 0.2812, 1.0, 0.25, 1.0])
me_cylinder.materials.append(mat_material_001)
me_cylinder.update()
me_cylinder_001 = bpy.data.meshes.new('Cylinder.001')
me_cylinder_001.from_pydata([(0.0, 1.0, -1.0), (0.0, 1.0, 1.0), (0.1951, 0.9808, -1.0), (0.1951, 0.9808, 1.0), (0.3827, 0.9239, -1.0), (0.3827, 0.9239, 1.0), (0.5556, 0.8315, -1.0), (0.5556, 0.8315, 1.0), (0.7071, 0.7071, -1.0), (0.7071, 0.7071, 1.0), (0.8315, 0.5556, -1.0), (0.8315, 0.5556, 1.0), (0.9239, 0.3827, -1.0), (0.9239, 0.3827, 1.0), (0.9808, 0.1951, -1.0), (0.9808, 0.1951, 1.0), (1.0, 0.0, -1.0), (1.0, 0.0, 1.0), (0.9808, -0.1951, -1.0), (0.9808, -0.1951, 1.0), (0.9239, -0.3827, -1.0), (0.9239, -0.3827, 1.0), (0.8315, -0.5556, -1.0), (0.8315, -0.5556, 1.0), (0.7071, -0.7071, -1.0), (0.7071, -0.7071, 1.0), (0.5556, -0.8315, -1.0), (0.5556, -0.8315, 1.0), (0.3827, -0.9239, -1.0), (0.3827, -0.9239, 1.0), (0.1951, -0.9808, -1.0), (0.1951, -0.9808, 1.0), (0.0, -1.0, -1.0), (0.0, -1.0, 1.0), (-0.1951, -0.9808, -1.0), (-0.1951, -0.9808, 1.0), (-0.3827, -0.9239, -1.0), (-0.3827, -0.9239, 1.0), (-0.5556, -0.8315, -1.0), (-0.5556, -0.8315, 1.0), (-0.7071, -0.7071, -1.0), (-0.7071, -0.7071, 1.0), (-0.8315, -0.5556, -1.0), (-0.8315, -0.5556, 1.0), (-0.9239, -0.3827, -1.0), (-0.9239, -0.3827, 1.0), (-0.9808, -0.1951, -1.0), (-0.9808, -0.1951, 1.0), (-1.0, 0.0, -1.0), (-1.0, 0.0, 1.0), (-0.9808, 0.1951, -1.0), (-0.9808, 0.1951, 1.0), (-0.9239, 0.3827, -1.0), (-0.9239, 0.3827, 1.0), (-0.8315, 0.5556, -1.0), (-0.8315, 0.5556, 1.0), (-0.7071, 0.7071, -1.0), (-0.7071, 0.7071, 1.0), (-0.5556, 0.8315, -1.0), (-0.5556, 0.8315, 1.0), (-0.3827, 0.9239, -1.0), (-0.3827, 0.9239, 1.0), (-0.1951, 0.9808, -1.0), (-0.1951, 0.9808, 1.0), (-1.139, 0.3132, 0.9247), (1.139, 0.3132, 0.9247), (-1.139, 0.3072, 0.8388), (1.139, 0.3072, 0.8388), (-1.139, 0.2893, 0.7562), (1.139, 0.2893, 0.7562), (-1.139, 0.2604, 0.68), (1.139, 0.2604, 0.68), (-1.139, 0.2214, 0.6133), (1.139, 0.2214, 0.6133), (-1.139, 0.174, 0.5585), (1.139, 0.174, 0.5585), (-1.139, 0.1198, 0.5178), (1.139, 0.1198, 0.5178), (-1.139, 0.0611, 0.4928), (1.139, 0.0611, 0.4928), (-1.139, -9.537e-07, 0.4843), (1.139, -9.537e-07, 0.4843), (-1.139, -0.0611, 0.4928), (1.139, -0.0611, 0.4928), (-1.139, -0.1198, 0.5178), (1.139, -0.1198, 0.5178), (-1.139, -0.174, 0.5585), (1.139, -0.174, 0.5585), (-1.139, -0.2214, 0.6133), (1.139, -0.2214, 0.6133), (-1.139, -0.2604, 0.68), (1.139, -0.2604, 0.68), (-1.139, -0.2893, 0.7562), (1.139, -0.2893, 0.7562), (-1.139, -0.3072, 0.8388), (1.139, -0.3072, 0.8388), (-1.139, -0.3132, 0.9247), (1.139, -0.3132, 0.9247), (-1.139, -0.3072, 1.011), (1.139, -0.3072, 1.011), (-1.139, -0.2893, 1.093), (1.139, -0.2893, 1.093), (-1.139, -0.2604, 1.169), (1.139, -0.2604, 1.169), (-1.139, -0.2214, 1.236), (1.139, -0.2214, 1.236), (-1.139, -0.174, 1.291), (1.139, -0.174, 1.291), (-1.139, -0.1198, 1.332), (1.139, -0.1198, 1.332), (-1.139, -0.0611, 1.357), (1.139, -0.0611, 1.357), (-1.139, -9.537e-07, 1.365), (1.139, -9.537e-07, 1.365), (-1.139, 0.0611, 1.357), (1.139, 0.0611, 1.357), (-1.139, 0.1198, 1.332), (1.139, 0.1198, 1.332), (-1.139, 0.174, 1.291), (1.139, 0.174, 1.291), (-1.139, 0.2214, 1.236), (1.139, 0.2214, 1.236), (-1.139, 0.2604, 1.169), (1.139, 0.2604, 1.169), (-1.139, 0.2893, 1.093), (1.139, 0.2893, 1.093), (-1.139, 0.3072, 1.011), (1.139, 0.3072, 1.011)], [], [(0, 1, 3, 2), (2, 3, 5, 4), (4, 5, 7, 6), (6, 7, 9, 8), (8, 9, 11, 10), (10, 11, 13, 12), (12, 13, 15, 14), (14, 15, 17, 16), (16, 17, 19, 18), (18, 19, 21, 20), (20, 21, 23, 22), (22, 23, 25, 24), (24, 25, 27, 26), (26, 27, 29, 28), (28, 29, 31, 30), (30, 31, 33, 32), (32, 33, 35, 34), (34, 35, 37, 36), (36, 37, 39, 38), (38, 39, 41, 40), (40, 41, 43, 42), (42, 43, 45, 44), (44, 45, 47, 46), (46, 47, 49, 48), (48, 49, 51, 50), (50, 51, 53, 52), (52, 53, 55, 54), (54, 55, 57, 56), (56, 57, 59, 58), (58, 59, 61, 60), (3, 1, 63, 61, 59, 57, 55, 53, 51, 49, 47, 45, 43, 41, 39, 37, 35, 33, 31, 29, 27, 25, 23, 21, 19, 17, 15, 13, 11, 9, 7, 5), (60, 61, 63, 62), (62, 63, 1, 0), (0, 2, 4, 6, 8, 10, 12, 14, 16, 18, 20, 22, 24, 26, 28, 30, 32, 34, 36, 38, 40, 42, 44, 46, 48, 50, 52, 54, 56, 58, 60, 62), (64, 65, 67, 66), (66, 67, 69, 68), (68, 69, 71, 70), (70, 71, 73, 72), (72, 73, 75, 74), (74, 75, 77, 76), (76, 77, 79, 78), (78, 79, 81, 80), (80, 81, 83, 82), (82, 83, 85, 84), (84, 85, 87, 86), (86, 87, 89, 88), (88, 89, 91, 90), (90, 91, 93, 92), (92, 93, 95, 94), (94, 95, 97, 96), (96, 97, 99, 98), (98, 99, 101, 100), (100, 101, 103, 102), (102, 103, 105, 104), (104, 105, 107, 106), (106, 107, 109, 108), (108, 109, 111, 110), (110, 111, 113, 112), (112, 113, 115, 114), (114, 115, 117, 116), (116, 117, 119, 118), (118, 119, 121, 120), (120, 121, 123, 122), (122, 123, 125, 124), (67, 65, 127, 125, 123, 121, 119, 117, 115, 113, 111, 109, 107, 105, 103, 101, 99, 97, 95, 93, 91, 89, 87, 85, 83, 81, 79, 77, 75, 73, 71, 69), (124, 125, 127, 126), (126, 127, 65, 64), (64, 66, 68, 70, 72, 74, 76, 78, 80, 82, 84, 86, 88, 90, 92, 94, 96, 98, 100, 102, 104, 106, 108, 110, 112, 114, 116, 118, 120, 122, 124, 126)])
_uv = me_cylinder_001.uv_layers.new(name='UVMap')
_uv.uv.foreach_set('vector', [1.0, 0.5, 1.0, 1.0, 0.9688, 1.0, 0.9688, 0.5, 0.9688, 0.5, 0.9688, 1.0, 0.9375, 1.0, 0.9375, 0.5, 0.9375, 0.5, 0.9375, 1.0, 0.9062, 1.0, 0.9062, 0.5, 0.9062, 0.5, 0.9062, 1.0, 0.875, 1.0, 0.875, 0.5, 0.875, 0.5, 0.875, 1.0, 0.8438, 1.0, 0.8438, 0.5, 0.8438, 0.5, 0.8438, 1.0, 0.8125, 1.0, 0.8125, 0.5, 0.8125, 0.5, 0.8125, 1.0, 0.7812, 1.0, 0.7812, 0.5, 0.7812, 0.5, 0.7812, 1.0, 0.75, 1.0, 0.75, 0.5, 0.75, 0.5, 0.75, 1.0, 0.7188, 1.0, 0.7188, 0.5, 0.7188, 0.5, 0.7188, 1.0, 0.6875, 1.0, 0.6875, 0.5, 0.6875, 0.5, 0.6875, 1.0, 0.6562, 1.0, 0.6562, 0.5, 0.6562, 0.5, 0.6562, 1.0, 0.625, 1.0, 0.625, 0.5, 0.625, 0.5, 0.625, 1.0, 0.5938, 1.0, 0.5938, 0.5, 0.5938, 0.5, 0.5938, 1.0, 0.5625, 1.0, 0.5625, 0.5, 0.5625, 0.5, 0.5625, 1.0, 0.5312, 1.0, 0.5312, 0.5, 0.5312, 0.5, 0.5312, 1.0, 0.5, 1.0, 0.5, 0.5, 0.5, 0.5, 0.5, 1.0, 0.4688, 1.0, 0.4688, 0.5, 0.4688, 0.5, 0.4688, 1.0, 0.4375, 1.0, 0.4375, 0.5, 0.4375, 0.5, 0.4375, 1.0, 0.4062, 1.0, 0.4062, 0.5, 0.4062, 0.5, 0.4062, 1.0, 0.375, 1.0, 0.375, 0.5, 0.375, 0.5, 0.375, 1.0, 0.3438, 1.0, 0.3438, 0.5, 0.3438, 0.5, 0.3438, 1.0, 0.3125, 1.0, 0.3125, 0.5, 0.3125, 0.5, 0.3125, 1.0, 0.2812, 1.0, 0.2812, 0.5, 0.2812, 0.5, 0.2812, 1.0, 0.25, 1.0, 0.25, 0.5, 0.25, 0.5, 0.25, 1.0, 0.2188, 1.0, 0.2188, 0.5, 0.2188, 0.5, 0.2188, 1.0, 0.1875, 1.0, 0.1875, 0.5, 0.1875, 0.5, 0.1875, 1.0, 0.1562, 1.0, 0.1562, 0.5, 0.1562, 0.5, 0.1562, 1.0, 0.125, 1.0, 0.125, 0.5, 0.125, 0.5, 0.125, 1.0, 0.09375, 1.0, 0.09375, 0.5, 0.09375, 0.5, 0.09375, 1.0, 0.0625, 1.0, 0.0625, 0.5, 0.2968, 0.4854, 0.25, 0.49, 0.2032, 0.4854, 0.1582, 0.4717, 0.1167, 0.4496, 0.08029, 0.4197, 0.05045, 0.3833, 0.02827, 0.3418, 0.01461, 0.2968, 0.01, 0.25, 0.01461, 0.2032, 0.02827, 0.1582, 0.05045, 0.1167, 0.08029, 0.08029, 0.1167, 0.05045, 0.1582, 0.02827, 0.2032, 0.01461, 0.25, 0.01, 0.2968, 0.01461, 0.3418, 0.02827, 0.3833, 0.05045, 0.4197, 0.08029, 0.4496, 0.1167, 0.4717, 0.1582, 0.4854, 0.2032, 0.49, 0.25, 0.4854, 0.2968, 0.4717, 0.3418, 0.4496, 0.3833, 0.4197, 0.4197, 0.3833, 0.4496, 0.3418, 0.4717, 0.0625, 0.5, 0.0625, 1.0, 0.03125, 1.0, 0.03125, 0.5, 0.03125, 0.5, 0.03125, 1.0, 0.0, 1.0, 0.0, 0.5, 0.75, 0.49, 0.7968, 0.4854, 0.8418, 0.4717, 0.8833, 0.4496, 0.9197, 0.4197, 0.9496, 0.3833, 0.9717, 0.3418, 0.9854, 0.2968, 0.99, 0.25, 0.9854, 0.2032, 0.9717, 0.1582, 0.9496, 0.1167, 0.9197, 0.08029, 0.8833, 0.05045, 0.8418, 0.02827, 0.7968, 0.01461, 0.75, 0.01, 0.7032, 0.01461, 0.6582, 0.02827, 0.6167, 0.05045, 0.5803, 0.08029, 0.5504, 0.1167, 0.5283, 0.1582, 0.5146, 0.2032, 0.51, 0.25, 0.5146, 0.2968, 0.5283, 0.3418, 0.5504, 0.3833, 0.5803, 0.4197, 0.6167, 0.4496, 0.6582, 0.4717, 0.7032, 0.4854, 1.0, 0.5, 1.0, 1.0, 0.9688, 1.0, 0.9688, 0.5, 0.9688, 0.5, 0.9688, 1.0, 0.9375, 1.0, 0.9375, 0.5, 0.9375, 0.5, 0.9375, 1.0, 0.9062, 1.0, 0.9062, 0.5, 0.9062, 0.5, 0.9062, 1.0, 0.875, 1.0, 0.875, 0.5, 0.875, 0.5, 0.875, 1.0, 0.8438, 1.0, 0.8438, 0.5, 0.8438, 0.5, 0.8438, 1.0, 0.8125, 1.0, 0.8125, 0.5, 0.8125, 0.5, 0.8125, 1.0, 0.7812, 1.0, 0.7812, 0.5, 0.7812, 0.5, 0.7812, 1.0, 0.75, 1.0, 0.75, 0.5, 0.75, 0.5, 0.75, 1.0, 0.7188, 1.0, 0.7188, 0.5, 0.7188, 0.5, 0.7188, 1.0, 0.6875, 1.0, 0.6875, 0.5, 0.6875, 0.5, 0.6875, 1.0, 0.6562, 1.0, 0.6562, 0.5, 0.6562, 0.5, 0.6562, 1.0, 0.625, 1.0, 0.625, 0.5, 0.625, 0.5, 0.625, 1.0, 0.5938, 1.0, 0.5938, 0.5, 0.5938, 0.5, 0.5938, 1.0, 0.5625, 1.0, 0.5625, 0.5, 0.5625, 0.5, 0.5625, 1.0, 0.5312, 1.0, 0.5312, 0.5, 0.5312, 0.5, 0.5312, 1.0, 0.5, 1.0, 0.5, 0.5, 0.5, 0.5, 0.5, 1.0, 0.4688, 1.0, 0.4688, 0.5, 0.4688, 0.5, 0.4688, 1.0, 0.4375, 1.0, 0.4375, 0.5, 0.4375, 0.5, 0.4375, 1.0, 0.4062, 1.0, 0.4062, 0.5, 0.4062, 0.5, 0.4062, 1.0, 0.375, 1.0, 0.375, 0.5, 0.375, 0.5, 0.375, 1.0, 0.3438, 1.0, 0.3438, 0.5, 0.3438, 0.5, 0.3438, 1.0, 0.3125, 1.0, 0.3125, 0.5, 0.3125, 0.5, 0.3125, 1.0, 0.2812, 1.0, 0.2812, 0.5, 0.2812, 0.5, 0.2812, 1.0, 0.25, 1.0, 0.25, 0.5, 0.25, 0.5, 0.25, 1.0, 0.2188, 1.0, 0.2188, 0.5, 0.2188, 0.5, 0.2188, 1.0, 0.1875, 1.0, 0.1875, 0.5, 0.1875, 0.5, 0.1875, 1.0, 0.1562, 1.0, 0.1562, 0.5, 0.1562, 0.5, 0.1562, 1.0, 0.125, 1.0, 0.125, 0.5, 0.125, 0.5, 0.125, 1.0, 0.09375, 1.0, 0.09375, 0.5, 0.09375, 0.5, 0.09375, 1.0, 0.0625, 1.0, 0.0625, 0.5, 0.2968, 0.4854, 0.25, 0.49, 0.2032, 0.4854, 0.1582, 0.4717, 0.1167, 0.4496, 0.08029, 0.4197, 0.05045, 0.3833, 0.02827, 0.3418, 0.01461, 0.2968, 0.01, 0.25, 0.01461, 0.2032, 0.02827, 0.1582, 0.05045, 0.1167, 0.08029, 0.08029, 0.1167, 0.05045, 0.1582, 0.02827, 0.2032, 0.01461, 0.25, 0.01, 0.2968, 0.01461, 0.3418, 0.02827, 0.3833, 0.05045, 0.4197, 0.08029, 0.4496, 0.1167, 0.4717, 0.1582, 0.4854, 0.2032, 0.49, 0.25, 0.4854, 0.2968, 0.4717, 0.3418, 0.4496, 0.3833, 0.4197, 0.4197, 0.3833, 0.4496, 0.3418, 0.4717, 0.0625, 0.5, 0.0625, 1.0, 0.03125, 1.0, 0.03125, 0.5, 0.03125, 0.5, 0.03125, 1.0, 0.0, 1.0, 0.0, 0.5, 0.75, 0.49, 0.7968, 0.4854, 0.8418, 0.4717, 0.8833, 0.4496, 0.9197, 0.4197, 0.9496, 0.3833, 0.9717, 0.3418, 0.9854, 0.2968, 0.99, 0.25, 0.9854, 0.2032, 0.9717, 0.1582, 0.9496, 0.1167, 0.9197, 0.08029, 0.8833, 0.05045, 0.8418, 0.02827, 0.7968, 0.01461, 0.75, 0.01, 0.7032, 0.01461, 0.6582, 0.02827, 0.6167, 0.05045, 0.5803, 0.08029, 0.5504, 0.1167, 0.5283, 0.1582, 0.5146, 0.2032, 0.51, 0.25, 0.5146, 0.2968, 0.5283, 0.3418, 0.5504, 0.3833, 0.5803, 0.4197, 0.6167, 0.4496, 0.6582, 0.4717, 0.7032, 0.4854])
me_cylinder_001.materials.append(mat_material_001)
me_cylinder_001.update()
me_cube_002 = bpy.data.meshes.new('Cube.002')
me_cube_002.from_pydata([(-1.0, -0.4751, -0.09963), (-1.0, -1.0, 1.0), (-1.0, 0.4751, -0.09963), (-1.0, 1.0, 1.0), (1.0, -0.4751, -0.09963), (1.0, -1.0, 1.0), (1.0, 0.4751, -0.09963), (1.0, 1.0, 1.0), (-1.0, -2.006, 1.447), (-1.0, 2.006, 1.447), (1.0, -2.006, 1.447), (1.0, 2.006, 1.447), (-1.0, -2.006, 1.782), (-1.0, 2.006, 1.782), (1.0, -2.006, 1.782), (1.0, 2.006, 1.782), (-3.083, -7.215, 1.548), (-3.083, -7.215, 7.714), (-3.083, 7.086, 1.548), (-3.083, 7.086, 7.714), (3.083, -7.215, 1.548), (3.083, -7.215, 7.714), (3.083, 7.086, 1.548), (3.083, 7.086, 7.714), (-3.083, 5.677, 1.548), (-3.083, 5.677, 7.714), (3.083, 5.677, 1.548), (3.083, 5.677, 7.714), (-2.549, -6.731, 2.082), (-2.549, -6.731, 7.181), (2.549, -6.731, 2.082), (2.549, -6.731, 7.181), (-2.119, -6.731, 2.513), (-2.119, -6.731, 6.75), (2.119, -6.731, 2.513), (2.119, -6.731, 6.75), (-2.119, -7.231, 2.513), (-2.119, -7.231, 6.75), (2.119, -7.231, 2.513), (2.119, -7.231, 6.75), (-3.071, -9.974, 7.83), (3.071, -9.974, 7.83), (-3.071, 6.7, 7.83), (3.071, 6.7, 7.83), (3.466, -9.974, 7.083), (3.466, 6.7, 7.083), (-3.466, -9.974, 7.083), (-3.466, 6.7, 7.083), (3.466, -8.518, 2.203), (3.466, 6.669, 2.203), (-3.466, -8.518, 2.203), (-3.466, 6.669, 2.203), (-2.883, -9.974, 7.83), (2.883, -9.974, 7.83), (2.883, 6.7, 7.83), (-2.883, 6.7, 7.83), (-3.071, 6.7, 7.83), (3.071, 6.7, 7.83), (3.466, 6.7, 7.083), (-3.466, 6.7, 7.083), (3.466, 6.669, 2.203), (-3.466, 6.669, 2.203), (-2.883, 6.7, 7.83), (2.883, 6.7, 7.83), (-3.071, -5.961, 7.83), (-3.466, -5.961, 7.083), (-3.466, -4.862, 2.203), (3.071, -5.961, 7.83), (3.466, -5.961, 7.083), (3.466, -4.862, 2.203), (-2.883, -5.961, 7.83), (2.883, -5.961, 7.83), (1.372e-15, -7.117, 3.38), (-0.2732, -7.117, 3.407), (-0.5359, -7.117, 3.487), (-0.778, -7.117, 3.616), (-0.9903, -7.117, 3.79), (-1.164, -7.117, 4.003), (-1.294, -7.117, 4.245), (-1.374, -7.117, 4.507), (-1.4, -7.117, 4.781), (-1.374, -7.117, 5.054), (-1.294, -7.117, 5.317), (-1.164, -7.117, 5.559), (-0.9903, -7.117, 5.771), (-0.778, -7.117, 5.945), (-0.5359, -7.117, 6.075), (-0.2732, -7.117, 6.154), (7.506e-16, -7.117, 6.181), (0.2732, -7.117, 6.154), (0.5359, -7.117, 6.075), (0.778, -7.117, 5.945), (0.9903, -7.117, 5.771), (1.164, -7.117, 5.559), (1.294, -7.117, 5.317), (1.374, -7.117, 5.054), (1.4, -7.117, 4.781), (1.374, -7.117, 4.507), (1.294, -7.117, 4.245), (1.164, -7.117, 4.003), (0.9903, -7.117, 3.79), (0.778, -7.117, 3.616), (0.5359, -7.117, 3.487), (0.2732, -7.117, 3.407), (1.372e-15, -7.335, 3.38), (-0.2732, -7.335, 3.407), (-0.5359, -7.335, 3.487), (-0.778, -7.335, 3.616), (-0.9903, -7.335, 3.79), (-1.164, -7.335, 4.003), (-1.294, -7.335, 4.245), (-1.374, -7.335, 4.507), (-1.4, -7.335, 4.781), (-1.374, -7.335, 5.054), (-1.294, -7.335, 5.317), (-1.164, -7.335, 5.559), (-0.9903, -7.335, 5.771), (-0.778, -7.335, 5.945), (-0.5359, -7.335, 6.075), (-0.2732, -7.335, 6.154), (7.506e-16, -7.335, 6.181), (0.2732, -7.335, 6.154), (0.5359, -7.335, 6.075), (0.778, -7.335, 5.945), (0.9903, -7.335, 5.771), (1.164, -7.335, 5.559), (1.294, -7.335, 5.317), (1.374, -7.335, 5.054), (1.4, -7.335, 4.781), (1.374, -7.335, 4.507), (1.294, -7.335, 4.245), (1.164, -7.335, 4.003), (0.9903, -7.335, 3.79), (0.778, -7.335, 3.616), (0.5359, -7.335, 3.487), (0.2732, -7.335, 3.407), (4.17e-09, -7.335, 3.775), (-0.1962, -7.335, 3.794), (-0.3848, -7.335, 3.852), (-0.5587, -7.335, 3.945), (-0.7111, -7.335, 4.07), (-0.8361, -7.335, 4.222), (-0.9291, -7.335, 4.396), (-0.9863, -7.335, 4.585), (-1.006, -7.335, 4.781), (-0.9863, -7.335, 4.977), (-0.9291, -7.335, 5.166), (-0.8361, -7.335, 5.339), (-0.7111, -7.335, 5.492), (-0.5587, -7.335, 5.617), (-0.3848, -7.335, 5.71), (-0.1962, -7.335, 5.767), (4.17e-09, -7.335, 5.786), (0.1962, -7.335, 5.767), (0.3848, -7.335, 5.71), (0.5587, -7.335, 5.617), (0.7111, -7.335, 5.492), (0.8361, -7.335, 5.339), (0.9291, -7.335, 5.166), (0.9863, -7.335, 4.977), (1.006, -7.335, 4.781), (0.9863, -7.335, 4.585), (0.9291, -7.335, 4.396), (0.8361, -7.335, 4.222), (0.7111, -7.335, 4.07), (0.5587, -7.335, 3.945), (0.3848, -7.335, 3.852), (0.1962, -7.335, 3.794), (3.766e-09, -7.306, 3.785), (-0.1942, -7.306, 3.804), (-0.381, -7.306, 3.861), (-0.5531, -7.306, 3.953), (-0.7039, -7.306, 4.077), (-0.8277, -7.306, 4.228), (-0.9197, -7.306, 4.4), (-0.9764, -7.306, 4.586), (-0.9955, -7.306, 4.781), (-0.9764, -7.306, 4.975), (-0.9197, -7.306, 5.162), (-0.8277, -7.306, 5.334), (-0.7039, -7.306, 5.485), (-0.5531, -7.306, 5.608), (-0.381, -7.306, 5.7), (-0.1942, -7.306, 5.757), (3.766e-09, -7.306, 5.776), (0.1942, -7.306, 5.757), (0.381, -7.306, 5.7), (0.5531, -7.306, 5.608), (0.7039, -7.306, 5.485), (0.8277, -7.306, 5.334), (0.9197, -7.306, 5.162), (0.9764, -7.306, 4.975), (0.9955, -7.306, 4.781), (0.9764, -7.306, 4.586), (0.9197, -7.306, 4.4), (0.8277, -7.306, 4.228), (0.7039, -7.306, 4.077), (0.5531, -7.306, 3.953), (0.381, -7.306, 3.861), (0.1942, -7.306, 3.804), (-3.462, -3.118, 5.729), (3.462, -3.118, 5.729), (-3.462, -3.132, 5.687), (3.462, -3.132, 5.687), (-3.462, -3.153, 5.648), (3.462, -3.153, 5.648), (-3.462, -3.181, 5.615), (3.462, -3.181, 5.615), (-3.462, -3.213, 5.589), (3.462, -3.213, 5.589), (-3.462, -3.25, 5.57), (3.462, -3.25, 5.57), (-3.462, -3.289, 5.559), (3.462, -3.289, 5.559), (-3.462, -3.33, 5.558), (3.462, -3.33, 5.558), (-3.462, -3.37, 5.565), (3.462, -3.37, 5.565), (-3.462, -3.407, 5.581), (3.462, -3.407, 5.581), (-3.462, -3.442, 5.605), (3.462, -3.442, 5.605), (-3.462, -3.471, 5.635), (3.462, -3.471, 5.635), (-3.462, -3.495, 5.672), (3.462, -3.495, 5.672), (-3.462, -3.512, 5.713), (3.462, -3.512, 5.713), (-3.462, -3.521, 5.757), (3.462, -3.521, 5.757), (-3.462, -3.523, 5.803), (3.462, -3.523, 5.803), (-3.462, -3.516, 5.847), (3.462, -3.516, 5.847), (-3.462, -3.502, 5.89), (3.462, -3.502, 5.89), (-3.462, -3.481, 5.928), (3.462, -3.481, 5.928), (-3.462, -3.453, 5.962), (3.462, -3.453, 5.962), (-3.462, -3.421, 5.988), (3.462, -3.421, 5.988), (-3.462, -3.384, 6.007), (3.462, -3.384, 6.007), (-3.462, -3.345, 6.017), (3.462, -3.345, 6.017), (-3.462, -3.304, 6.019), (3.462, -3.304, 6.019), (-3.462, -3.264, 6.012), (3.462, -3.264, 6.012), (-3.462, -3.226, 5.996), (3.462, -3.226, 5.996), (-3.462, -3.192, 5.972), (3.462, -3.192, 5.972), (-3.462, -3.163, 5.941), (3.462, -3.163, 5.941), (-3.462, -3.139, 5.905), (3.462, -3.139, 5.905), (-3.462, -3.122, 5.864), (3.462, -3.122, 5.864), (-3.462, -3.113, 5.819), (3.462, -3.113, 5.819), (-3.462, -3.111, 5.774), (3.462, -3.111, 5.774)], [], [(0, 1, 3, 2), (2, 3, 7, 6), (6, 7, 5, 4), (4, 5, 1, 0), (2, 6, 4, 0), (3, 1, 8, 9), (11, 9, 13, 15), (1, 5, 10, 8), (7, 3, 9, 11), (5, 7, 11, 10), (15, 13, 12, 14), (10, 11, 15, 14), (9, 8, 12, 13), (8, 10, 14, 12), (24, 25, 19, 18), (18, 19, 23, 22), (26, 27, 21, 20), (16, 20, 30, 28), (24, 26, 20, 16), (27, 25, 17, 21), (23, 19, 25, 27), (18, 22, 26, 24), (22, 23, 27, 26), (16, 17, 25, 24), (30, 31, 35, 34), (21, 17, 29, 31), (20, 21, 31, 30), (17, 16, 28, 29), (32, 34, 38, 36), (28, 30, 34, 32), (29, 28, 32, 33), (31, 29, 33, 35), (38, 39, 37, 36), (33, 32, 36, 37), (35, 33, 37, 39), (34, 35, 39, 38), (63, 57, 43, 54), (67, 41, 44, 68), (56, 42, 47, 59), (59, 47, 51, 61), (68, 44, 48, 69), (56, 62, 55, 42), (62, 63, 54, 55), (70, 71, 63, 62), (64, 70, 62, 56), (45, 58, 60, 49), (65, 59, 61, 66), (64, 56, 59, 65), (43, 57, 58, 45), (71, 67, 57, 63), (53, 41, 67, 71), (40, 64, 65, 46), (46, 65, 66, 50), (40, 52, 70, 64), (52, 53, 71, 70), (58, 68, 69, 60), (57, 67, 68, 58), (75, 74, 106, 107), (102, 101, 133, 134), (89, 88, 120, 121), (76, 75, 107, 108), (103, 102, 134, 135), (90, 89, 121, 122), (77, 76, 108, 109), (72, 103, 135, 104), (91, 90, 122, 123), (78, 77, 109, 110), (92, 91, 123, 124), (79, 78, 110, 111), (93, 92, 124, 125), (80, 79, 111, 112), (94, 93, 125, 126), (81, 80, 112, 113), (95, 94, 126, 127), (82, 81, 113, 114), (96, 95, 127, 128), (83, 82, 114, 115), (97, 96, 128, 129), (84, 83, 115, 116), (98, 97, 129, 130), (85, 84, 116, 117), (99, 98, 130, 131), (86, 85, 117, 118), (73, 72, 104, 105), (100, 99, 131, 132), (87, 86, 118, 119), (74, 73, 105, 106), (101, 100, 132, 133), (88, 87, 119, 120), (131, 130, 162, 163), (73, 74, 75, 76, 77, 78, 79, 80, 81, 82, 83, 84, 85, 86, 87, 88, 89, 90, 91, 92, 93, 94, 95, 96, 97, 98, 99, 100, 101, 102, 103, 72), (139, 138, 170, 171), (118, 117, 149, 150), (105, 104, 136, 137), (132, 131, 163, 164), (119, 118, 150, 151), (106, 105, 137, 138), (133, 132, 164, 165), (120, 119, 151, 152), (107, 106, 138, 139), (134, 133, 165, 166), (121, 120, 152, 153), (108, 107, 139, 140), (135, 134, 166, 167), (122, 121, 153, 154), (109, 108, 140, 141), (104, 135, 167, 136), (123, 122, 154, 155), (110, 109, 141, 142), (124, 123, 155, 156), (111, 110, 142, 143), (125, 124, 156, 157), (112, 111, 143, 144), (126, 125, 157, 158), (113, 112, 144, 145), (127, 126, 158, 159), (114, 113, 145, 146), (128, 127, 159, 160), (115, 114, 146, 147), (129, 128, 160, 161), (116, 115, 147, 148), (130, 129, 161, 162), (117, 116, 148, 149), (169, 168, 199, 198, 197, 196, 195, 194, 193, 192, 191, 190, 189, 188, 187, 186, 185, 184, 183, 182, 181, 180, 179, 178, 177, 176, 175, 174, 173, 172, 171, 170), (166, 165, 197, 198), (153, 152, 184, 185), (140, 139, 171, 172), (167, 166, 198, 199), (154, 153, 185, 186), (141, 140, 172, 173), (136, 167, 199, 168), (155, 154, 186, 187), (142, 141, 173, 174), (156, 155, 187, 188), (143, 142, 174, 175), (157, 156, 188, 189), (144, 143, 175, 176), (158, 157, 189, 190), (145, 144, 176, 177), (159, 158, 190, 191), (146, 145, 177, 178), (160, 159, 191, 192), (147, 146, 178, 179), (161, 160, 192, 193), (148, 147, 179, 180), (162, 161, 193, 194), (149, 148, 180, 181), (163, 162, 194, 195), (150, 149, 181, 182), (137, 136, 168, 169), (164, 163, 195, 196), (151, 150, 182, 183), (138, 137, 169, 170), (165, 164, 196, 197), (152, 151, 183, 184), (200, 201, 203, 202), (202, 203, 205, 204), (204, 205, 207, 206), (206, 207, 209, 208), (208, 209, 211, 210), (210, 211, 213, 212), (212, 213, 215, 214), (214, 215, 217, 216), (216, 217, 219, 218), (218, 219, 221, 220), (220, 221, 223, 222), (222, 223, 225, 224), (224, 225, 227, 226), (226, 227, 229, 228), (228, 229, 231, 230), (230, 231, 233, 232), (232, 233, 235, 234), (234, 235, 237, 236), (236, 237, 239, 238), (238, 239, 241, 240), (240, 241, 243, 242), (242, 243, 245, 244), (244, 245, 247, 246), (246, 247, 249, 248), (248, 249, 251, 250), (250, 251, 253, 252), (252, 253, 255, 254), (254, 255, 257, 256), (256, 257, 259, 258), (258, 259, 261, 260), (203, 201, 263, 261, 259, 257, 255, 253, 251, 249, 247, 245, 243, 241, 239, 237, 235, 233, 231, 229, 227, 225, 223, 221, 219, 217, 215, 213, 211, 209, 207, 205), (260, 261, 263, 262), (262, 263, 201, 200), (200, 202, 204, 206, 208, 210, 212, 214, 216, 218, 220, 222, 224, 226, 228, 230, 232, 234, 236, 238, 240, 242, 244, 246, 248, 250, 252, 254, 256, 258, 260, 262)])
me_cube_002.polygons.foreach_set('material_index', [0, 0, 0, 0, 0, 0, 0, 0, 0, 0, 0, 0, 0, 0, 0, 0, 0, 2, 0, 0, 0, 0, 0, 0, 2, 2, 2, 2, 2, 2, 2, 2, 2, 2, 2, 2, 0, 0, 0, 0, 0, 0, 0, 0, 0, 0, 0, 0, 0, 0, 0, 0, 0, 0, 0, 0, 0, 0, 0, 0, 0, 0, 0, 0, 0, 0, 0, 0, 0, 0, 0, 0, 0, 0, 0, 0, 0, 0, 0, 0, 0, 0, 0, 0, 0, 0, 0, 0, 0, 1, 0, 1, 1, 1, 1, 1, 1, 1, 1, 1, 1, 1, 1, 1, 1, 1, 1, 1, 1, 1, 1, 1, 1, 1, 1, 1, 1, 1, 1, 1, 1, 1, 1, 1, 1, 1, 1, 1, 1, 1, 1, 1, 1, 1, 1, 1, 1, 1, 1, 1, 1, 1, 1, 1, 1, 1, 1, 1, 1, 1, 1, 1, 1, 1, 1, 0, 0, 0, 0, 0, 0, 0, 0, 0, 0, 0, 0, 0, 0, 0, 0, 0, 0, 0, 0, 0, 0, 0, 0, 0, 0, 0, 0, 0, 0, 0, 0, 0, 0])
_uv = me_cube_002.uv_layers.new(name='UVMap')
_uv.uv.foreach_set('vector', [0.375, 0.0, 0.625, 0.0, 0.625, 0.25, 0.375, 0.25, 0.375, 0.25, 0.625, 0.25, 0.625, 0.5, 0.375, 0.5, 0.375, 0.5, 0.625, 0.5, 0.625, 0.75, 0.375, 0.75, 0.375, 0.75, 0.625, 0.75, 0.625, 1.0, 0.375, 1.0, 0.125, 0.5, 0.375, 0.5, 0.375, 0.75, 0.125, 0.75, 0.625, 0.25, 0.625, 0.0, 0.625, 0.0, 0.625, 0.25, 0.625, 0.5, 0.625, 0.25, 0.625, 0.25, 0.625, 0.5, 0.625, 1.0, 0.625, 0.75, 0.625, 0.75, 0.625, 1.0, 0.625, 0.5, 0.625, 0.25, 0.625, 0.25, 0.625, 0.5, 0.625, 0.75, 0.625, 0.5, 0.625, 0.5, 0.625, 0.75, 0.625, 0.5, 0.875, 0.5, 0.875, 0.75, 0.625, 0.75, 0.625, 0.75, 0.625, 0.5, 0.625, 0.5, 0.625, 0.75, 0.625, 0.25, 0.625, 0.0, 0.625, 0.0, 0.625, 0.25, 0.625, 1.0, 0.625, 0.75, 0.625, 0.75, 0.625, 1.0, 0.375, 0.2254, 0.625, 0.2254, 0.625, 0.25, 0.375, 0.25, 0.375, 0.25, 0.625, 0.25, 0.625, 0.5, 0.375, 0.5, 0.375, 0.5246, 0.625, 0.5246, 0.625, 0.75, 0.375, 0.75, 0.125, 0.75, 0.375, 0.75, 0.375, 0.75, 0.125, 0.75, 0.125, 0.5246, 0.375, 0.5246, 0.375, 0.75, 0.125, 0.75, 0.625, 0.5246, 0.875, 0.5246, 0.875, 0.75, 0.625, 0.75, 0.625, 0.5, 0.875, 0.5, 0.875, 0.5246, 0.625, 0.5246, 0.125, 0.5, 0.375, 0.5, 0.375, 0.5246, 0.125, 0.5246, 0.375, 0.5, 0.625, 0.5, 0.625, 0.5246, 0.375, 0.5246, 0.375, 0.0, 0.625, 0.0, 0.625, 0.2254, 0.375, 0.2254, 0.375, 0.75, 0.625, 0.75, 0.625, 0.75, 0.375, 0.75, 0.625, 0.75, 0.875, 0.75, 0.875, 0.75, 0.625, 0.75, 0.375, 0.75, 0.625, 0.75, 0.625, 0.75, 0.375, 0.75, 0.625, 0.0, 0.375, 0.0, 0.375, 0.0, 0.625, 0.0, 0.125, 0.75, 0.375, 0.75, 0.375, 0.75, 0.125, 0.75, 0.125, 0.75, 0.375, 0.75, 0.375, 0.75, 0.125, 0.75, 0.625, 0.0, 0.375, 0.0, 0.375, 0.0, 0.625, 0.0, 0.625, 0.75, 0.875, 0.75, 0.875, 0.75, 0.625, 0.75, 0.375, 0.75, 0.625, 0.75, 0.625, 1.0, 0.375, 1.0, 0.625, 0.0, 0.375, 0.0, 0.375, 0.0, 0.625, 0.0, 0.625, 0.75, 0.875, 0.75, 0.875, 0.75, 0.625, 0.75, 0.375, 0.75, 0.625, 0.75, 0.625, 0.75, 0.375, 0.75, 0.9694, 1.0, 1.0, 1.0, 1.0, 1.0, 0.9694, 1.0, 1.0, 0.2407, 1.0, 0.0, 1.0, 0.0, 1.0, 0.2407, 0.0, 1.0, 0.0, 1.0, 0.0, 1.0, 0.0, 1.0, 0.0, 1.0, 0.0, 1.0, 0.0, 1.0, 0.0, 1.0, 1.0, 0.2407, 1.0, 0.0, 1.0, 0.0, 1.0, 0.2407, 0.0, 1.0, 0.03062, 1.0, 0.03062, 1.0, 0.0, 1.0, 0.03062, 1.0, 0.9694, 1.0, 0.9694, 1.0, 0.03062, 1.0, 0.03062, 0.2407, 0.9694, 0.2407, 0.9694, 1.0, 0.03062, 1.0, 0.0, 0.2407, 0.03062, 0.2407, 0.03062, 1.0, 0.0, 1.0, 1.0, 1.0, 1.0, 1.0, 1.0, 1.0, 1.0, 1.0, 0.0, 0.2407, 0.0, 1.0, 0.0, 1.0, 0.0, 0.2407, 0.0, 0.2407, 0.0, 1.0, 0.0, 1.0, 0.0, 0.2407, 1.0, 1.0, 1.0, 1.0, 1.0, 1.0, 1.0, 1.0, 0.9694, 0.2407, 1.0, 0.2407, 1.0, 1.0, 0.9694, 1.0, 0.9694, 0.0, 1.0, 0.0, 1.0, 0.2407, 0.9694, 0.2407, 0.0, 0.0, 0.0, 0.2407, 0.0, 0.2407, 0.0, 0.0, 0.0, 0.0, 0.0, 0.2407, 0.0, 0.2407, 0.0, 0.0, 0.0, 0.0, 0.03062, 0.0, 0.03062, 0.2407, 0.0, 0.2407, 0.03062, 0.0, 0.9694, 0.0, 0.9694, 0.2407, 0.03062, 0.2407, 1.0, 1.0, 1.0, 0.2407, 1.0, 0.2407, 1.0, 1.0, 1.0, 1.0, 1.0, 0.2407, 1.0, 0.2407, 1.0, 1.0, 0.0, 0.0, 0.0, 0.0, 0.0, 0.0, 0.0, 0.0, 0.0, 0.0, 0.0, 0.0, 0.0, 0.0, 0.0, 0.0, 0.0, 0.0, 0.0, 0.0, 0.0, 0.0, 0.0, 0.0, 0.0, 0.0, 0.0, 0.0, 0.0, 0.0, 0.0, 0.0, 0.0, 0.0, 0.0, 0.0, 0.0, 0.0, 0.0, 0.0, 0.0, 0.0, 0.0, 0.0, 0.0, 0.0, 0.0, 0.0, 0.0, 0.0, 0.0, 0.0, 0.0, 0.0, 0.0, 0.0, 0.0, 0.0, 0.0, 0.0, 0.0, 0.0, 0.0, 0.0, 0.0, 0.0, 0.0, 0.0, 0.0, 0.0, 0.0, 0.0, 0.0, 0.0, 0.0, 0.0, 0.0, 0.0, 0.0, 0.0, 0.0, 0.0, 0.0, 0.0, 0.0, 0.0, 0.0, 0.0, 0.0, 0.0, 0.0, 0.0, 0.0, 0.0, 0.0, 0.0, 0.0, 0.0, 0.0, 0.0, 0.0, 0.0, 0.0, 0.0, 0.0, 0.0, 0.0, 0.0, 0.0, 0.0, 0.0, 0.0, 0.0, 0.0, 0.0, 0.0, 0.0, 0.0, 0.0, 0.0, 0.0, 0.0, 0.0, 0.0, 0.0, 0.0, 0.0, 0.0, 0.0, 0.0, 0.0, 0.0, 0.0, 0.0, 0.0, 0.0, 0.0, 0.0, 0.0, 0.0, 0.0, 0.0, 0.0, 0.0, 0.0, 0.0, 0.0, 0.0, 0.0, 0.0, 0.0, 0.0, 0.0, 0.0, 0.0, 0.0, 0.0, 0.0, 0.0, 0.0, 0.0, 0.0, 0.0, 0.0, 0.0, 0.0, 0.0, 0.0, 0.0, 0.0, 0.0, 0.0, 0.0, 0.0, 0.0, 0.0, 0.0, 0.0, 0.0, 0.0, 0.0, 0.0, 0.0, 0.0, 0.0, 0.0, 0.0, 0.0, 0.0, 0.0, 0.0, 0.0, 0.0, 0.0, 0.0, 0.0, 0.0, 0.0, 0.0, 0.0, 0.0, 0.0, 0.0, 0.0, 0.0, 0.0, 0.0, 0.0, 0.0, 0.0, 0.0, 0.0, 0.0, 0.0, 0.0, 0.0, 0.0, 0.0, 0.0, 0.0, 0.0, 0.0, 0.0, 0.0, 0.0, 0.0, 0.0, 0.0, 0.0, 0.0, 0.0, 0.0, 0.0, 0.0, 0.0, 0.0, 0.0, 0.0, 0.0, 0.0, 0.0, 0.0, 0.0, 0.0, 0.0, 0.0, 0.0, 0.0, 0.0, 0.0, 0.0, 0.0, 0.0, 0.0, 0.0, 0.0, 0.0, 0.0, 0.0, 0.0, 0.0, 0.0, 0.0, 0.0, 0.0, 0.0, 0.0, 0.0, 0.0, 0.0, 0.0, 0.0, 0.0, 0.0, 0.0, 0.0, 0.0, 0.0, 0.0, 0.0, 0.0, 0.0, 0.0, 0.0, 0.0, 0.0, 0.0, 0.0, 0.0, 0.0, 0.0, 0.0, 0.0, 0.0, 0.0, 0.0, 0.0, 0.0, 0.0, 0.0, 0.0, 0.0, 0.0, 0.0, 0.0, 0.0, 0.0, 0.0, 0.0, 0.0, 0.0, 0.0, 0.0, 0.0, 0.0, 0.0, 0.0, 0.0, 0.0, 0.0, 0.0, 0.0, 0.0, 0.0, 0.0, 0.0, 0.0, 0.0, 0.0, 0.0, 0.0, 0.0, 0.0, 0.0, 0.0, 0.0, 0.0, 0.0, 0.0, 0.0, 0.0, 0.0, 0.0, 0.0, 0.0, 0.0, 0.0, 0.0, 0.0, 0.0, 0.0, 0.0, 0.0, 0.0, 0.0, 0.0, 0.0, 0.0, 0.0, 0.0, 0.0, 0.0, 0.0, 0.0, 0.0, 0.0, 0.0, 0.0, 0.0, 0.0, 0.0, 0.0, 0.0, 0.0, 0.0, 0.0, 0.0, 0.0, 0.0, 0.0, 0.0, 0.0, 0.0, 0.0, 0.0, 0.0, 0.0, 0.0, 0.0, 0.0, 0.0, 0.0, 0.0, 0.0, 0.0, 0.0, 0.0, 0.0, 0.0, 0.0, 0.0, 0.0, 0.0, 0.0, 0.0, 0.0, 0.0, 0.0, 0.0, 0.0, 0.0, 0.0, 0.0, 0.0, 0.0, 0.0, 0.0, 0.0, 0.0, 0.0, 0.0, 0.0, 0.0, 0.0, 0.0, 0.0, 0.0, 0.0, 0.0, 0.0, 0.0, 0.0, 0.0, 0.0, 0.0, 0.0, 0.0, 0.0, 0.0, 0.0, 0.0, 0.0, 0.0, 0.0, 0.0, 0.0, 0.0, 0.0, 0.0, 0.0, 0.0, 0.0, 0.0, 0.0, 0.0, 0.0, 0.0, 0.0, 0.0, 0.0, 0.0, 0.0, 0.0, 0.0, 0.0, 0.0, 0.0, 0.0, 0.0, 0.0, 0.0, 0.0, 0.0, 0.0, 0.0, 0.0, 0.0, 0.0, 0.0, 0.0, 0.0, 0.0, 0.0, 0.0, 0.0, 0.0, 0.0, 0.0, 0.0, 0.0, 0.0, 0.0, 0.0, 0.0, 0.0, 0.0, 0.0, 0.0, 0.0, 0.0, 0.0, 0.0, 0.0, 0.0, 0.0, 0.0, 0.0, 0.0, 0.0, 0.0, 0.0, 0.0, 0.0, 0.0, 0.0, 0.0, 0.0, 0.0, 0.0, 0.0, 0.0, 0.0, 0.0, 0.0, 0.0, 0.0, 0.0, 0.0, 0.0, 0.0, 0.0, 0.0, 0.0, 0.0, 0.0, 0.0, 0.0, 0.0, 0.0, 0.0, 0.0, 0.0, 0.0, 0.0, 0.0, 0.0, 0.0, 0.0, 0.0, 0.0, 0.0, 0.0, 0.0, 0.0, 0.0, 0.0, 0.0, 0.0, 0.0, 0.0, 0.0, 0.0, 0.0, 0.0, 0.0, 0.0, 0.0, 0.0, 0.0, 0.0, 0.0, 0.0, 0.0, 0.0, 0.0, 0.0, 0.0, 0.0, 0.0, 0.0, 0.0, 0.0, 0.0, 0.0, 0.0, 0.0, 0.0, 0.0, 0.0, 0.0, 0.0, 0.0, 0.0, 0.0, 0.0, 0.0, 0.0, 0.0, 0.0, 0.0, 0.0, 0.0, 0.0, 0.0, 0.0, 0.0, 0.0, 0.0, 0.0, 0.0, 0.0, 0.0, 0.0, 0.0, 0.0, 0.0, 0.0, 0.0, 0.0, 0.0, 0.0, 0.0, 0.0, 0.0, 0.0, 0.0, 0.0, 0.0, 0.0, 0.0, 0.0, 0.0, 0.0, 0.0, 0.0, 0.0, 0.0, 0.0, 0.0, 0.0, 0.0, 0.0, 0.0, 0.0, 0.0, 0.0, 0.0, 0.0, 0.0, 0.0, 0.0, 0.0, 0.0, 0.0, 0.0, 0.0, 0.0, 0.0, 0.0, 0.0, 0.0, 0.0, 0.0, 0.0, 0.0, 0.0, 0.0, 0.0, 0.0, 0.0, 0.0, 0.0, 0.0, 0.0, 0.0, 0.0, 0.0, 0.0, 0.0, 0.0, 0.0, 0.0, 0.0, 0.0, 0.0, 0.0, 0.0, 0.0, 0.0, 0.0, 0.0, 0.0, 0.0, 0.0, 0.0, 0.0, 0.0, 0.0, 0.0, 0.0, 0.0, 0.0, 0.0, 0.0, 0.0, 0.0, 0.0, 0.0, 0.0, 0.0, 0.0, 0.0, 0.0, 0.0, 0.0, 0.0, 0.0, 0.0, 0.0, 0.0, 0.0, 0.0, 0.0, 0.0, 0.0, 0.0, 0.0, 0.0, 0.0, 0.0, 0.0, 0.0, 0.0, 0.0, 0.0, 0.0, 0.0, 0.0, 0.0, 0.0, 0.0, 0.0, 0.0, 0.0, 0.0, 0.0, 0.0, 0.0, 0.0, 0.0, 0.0, 0.0, 0.0, 0.0, 0.0, 0.0, 0.0, 0.0, 0.0, 0.0, 0.0, 0.0, 0.0, 0.0, 0.0, 0.0, 0.0, 0.0, 0.0, 0.0, 0.0, 0.0, 0.0, 0.0, 0.0, 0.0, 0.0, 0.0, 0.0, 0.0, 0.0, 0.0, 0.0, 0.0, 0.0, 0.0, 0.0, 0.0, 0.0, 0.0, 0.0, 0.0, 0.0, 0.0, 0.0, 0.0, 0.0, 0.0, 0.0, 0.0, 0.0, 0.0, 0.0, 0.0, 0.0, 0.0, 0.0, 0.0, 0.0, 0.0, 0.0, 0.0, 0.0, 0.0, 0.0, 0.0, 0.0, 0.0, 0.0, 0.0, 0.0, 0.0, 0.0, 0.0, 0.0, 0.0, 0.0, 0.0, 0.0, 0.0, 0.0, 0.0, 0.0, 0.0, 0.0, 0.0, 0.0, 0.0, 0.0, 0.0, 0.0, 0.0, 0.0, 0.0, 0.0, 0.0, 0.0, 0.0, 0.0, 0.0, 0.0, 0.0, 0.0, 0.0, 0.0, 0.0, 0.0, 0.0, 0.0, 0.0, 0.0, 0.0, 0.0, 0.0, 0.0, 0.0, 0.0, 0.0, 0.0, 0.0, 0.0, 0.0, 0.0, 0.0, 0.0, 0.0, 0.0, 0.0, 0.0, 0.0, 0.0, 0.0, 0.0, 0.0, 0.0, 0.0, 0.0, 0.0, 0.0, 0.0, 0.0, 0.0, 0.0, 0.0, 0.0, 0.0, 1.0, 0.5, 1.0, 1.0, 0.9688, 1.0, 0.9688, 0.5, 0.9688, 0.5, 0.9688, 1.0, 0.9375, 1.0, 0.9375, 0.5, 0.9375, 0.5, 0.9375, 1.0, 0.9062, 1.0, 0.9062, 0.5, 0.9062, 0.5, 0.9062, 1.0, 0.875, 1.0, 0.875, 0.5, 0.875, 0.5, 0.875, 1.0, 0.8438, 1.0, 0.8438, 0.5, 0.8438, 0.5, 0.8438, 1.0, 0.8125, 1.0, 0.8125, 0.5, 0.8125, 0.5, 0.8125, 1.0, 0.7812, 1.0, 0.7812, 0.5, 0.7812, 0.5, 0.7812, 1.0, 0.75, 1.0, 0.75, 0.5, 0.75, 0.5, 0.75, 1.0, 0.7188, 1.0, 0.7188, 0.5, 0.7188, 0.5, 0.7188, 1.0, 0.6875, 1.0, 0.6875, 0.5, 0.6875, 0.5, 0.6875, 1.0, 0.6562, 1.0, 0.6562, 0.5, 0.6562, 0.5, 0.6562, 1.0, 0.625, 1.0, 0.625, 0.5, 0.625, 0.5, 0.625, 1.0, 0.5938, 1.0, 0.5938, 0.5, 0.5938, 0.5, 0.5938, 1.0, 0.5625, 1.0, 0.5625, 0.5, 0.5625, 0.5, 0.5625, 1.0, 0.5312, 1.0, 0.5312, 0.5, 0.5312, 0.5, 0.5312, 1.0, 0.5, 1.0, 0.5, 0.5, 0.5, 0.5, 0.5, 1.0, 0.4688, 1.0, 0.4688, 0.5, 0.4688, 0.5, 0.4688, 1.0, 0.4375, 1.0, 0.4375, 0.5, 0.4375, 0.5, 0.4375, 1.0, 0.4062, 1.0, 0.4062, 0.5, 0.4062, 0.5, 0.4062, 1.0, 0.375, 1.0, 0.375, 0.5, 0.375, 0.5, 0.375, 1.0, 0.3438, 1.0, 0.3438, 0.5, 0.3438, 0.5, 0.3438, 1.0, 0.3125, 1.0, 0.3125, 0.5, 0.3125, 0.5, 0.3125, 1.0, 0.2812, 1.0, 0.2812, 0.5, 0.2812, 0.5, 0.2812, 1.0, 0.25, 1.0, 0.25, 0.5, 0.25, 0.5, 0.25, 1.0, 0.2188, 1.0, 0.2188, 0.5, 0.2188, 0.5, 0.2188, 1.0, 0.1875, 1.0, 0.1875, 0.5, 0.1875, 0.5, 0.1875, 1.0, 0.1562, 1.0, 0.1562, 0.5, 0.1562, 0.5, 0.1562, 1.0, 0.125, 1.0, 0.125, 0.5, 0.125, 0.5, 0.125, 1.0, 0.09375, 1.0, 0.09375, 0.5, 0.09375, 0.5, 0.09375, 1.0, 0.0625, 1.0, 0.0625, 0.5, 0.2968, 0.4854, 0.25, 0.49, 0.2032, 0.4854, 0.1582, 0.4717, 0.1167, 0.4496, 0.08029, 0.4197, 0.05045, 0.3833, 0.02827, 0.3418, 0.01461, 0.2968, 0.01, 0.25, 0.01461, 0.2032, 0.02827, 0.1582, 0.05045, 0.1167, 0.08029, 0.08029, 0.1167, 0.05045, 0.1582, 0.02827, 0.2032, 0.01461, 0.25, 0.01, 0.2968, 0.01461, 0.3418, 0.02827, 0.3833, 0.05045, 0.4197, 0.08029, 0.4496, 0.1167, 0.4717, 0.1582, 0.4854, 0.2032, 0.49, 0.25, 0.4854, 0.2968, 0.4717, 0.3418, 0.4496, 0.3833, 0.4197, 0.4197, 0.3833, 0.4496, 0.3418, 0.4717, 0.0625, 0.5, 0.0625, 1.0, 0.03125, 1.0, 0.03125, 0.5, 0.03125, 0.5, 0.03125, 1.0, 0.0, 1.0, 0.0, 0.5, 0.75, 0.49, 0.7968, 0.4854, 0.8418, 0.4717, 0.8833, 0.4496, 0.9197, 0.4197, 0.9496, 0.3833, 0.9717, 0.3418, 0.9854, 0.2968, 0.99, 0.25, 0.9854, 0.2032, 0.9717, 0.1582, 0.9496, 0.1167, 0.9197, 0.08029, 0.8833, 0.05045, 0.8418, 0.02827, 0.7968, 0.01461, 0.75, 0.01, 0.7032, 0.01461, 0.6582, 0.02827, 0.6167, 0.05045, 0.5803, 0.08029, 0.5504, 0.1167, 0.5283, 0.1582, 0.5146, 0.2032, 0.51, 0.25, 0.5146, 0.2968, 0.5283, 0.3418, 0.5504, 0.3833, 0.5803, 0.4197, 0.6167, 0.4496, 0.6582, 0.4717, 0.7032, 0.4854])
me_cube_002.materials.append(mat_material_001)
me_cube_002.materials.append(mat_material_002)
me_cube_002.materials.append(mat_material_003)
me_cube_002.update()

# ---- objects
ob_plane = bpy.data.objects.new('Plane', me_plane)
ob_cube = bpy.data.objects.new('Cube', me_cube_001)
ob_cylinder = bpy.data.objects.new('Cylinder', me_cylinder)
ob_cylinder_001 = bpy.data.objects.new('Cylinder.001', me_cylinder_001)
ob_cube_001 = bpy.data.objects.new('Cube.001', me_cube_002)

# ---- transforms, parenting, visibility, modifiers, constraints
ob_plane.location = (1.323e-23, -1.192e-07, 5.96e-08)
ob_plane.rotation_euler = (1.571, -0.0, 0.0)
_m = ob_plane.modifiers.new('Subdivision', 'SUBSURF')
_m.levels = 2
ob_cube.location = (1.323e-23, -1.192e-07, 5.96e-08)
ob_cube.scale = (0.7105, 0.1299, 0.7105)
_m = ob_cube.modifiers.new('Bevel', 'BEVEL')
_m.segments = 6
ob_cylinder.location = (1.323e-23, -2.782, 0.4164)
ob_cylinder.scale = (0.3263, 0.3263, 0.3263)
_m = ob_cylinder.modifiers.new('Bevel', 'BEVEL')
_m.segments = 3
ob_cylinder_001.location = (-5.148e-17, -2.783, 0.9216)
ob_cylinder_001.scale = (0.2495, 0.2495, 0.1774)
ob_cube_001.location = (2.444e-16, -2.782, 1.1)
ob_cube_001.rotation_euler = (0.2582, -0.0, 0.0)
ob_cube_001.scale = (0.2361, 0.2649, 0.2361)
_m = ob_cube_001.modifiers.new('Bevel', 'BEVEL')
_m = ob_cube_001.modifiers.new('Subdivision', 'SUBSURF')
_m.levels = 2

# ---- collection membership
col_collection.objects.link(ob_plane)
col_collection.objects.link(ob_cube)
col_collection.objects.link(ob_cylinder)
col_collection.objects.link(ob_cylinder_001)
col_collection.objects.link(ob_cube_001)

# ---- scene / render settings (as saved in the file)
scene.frame_start = 1; scene.frame_end = 250; scene.frame_set(3)
scene.render.engine = 'BLENDER_EEVEE_NEXT'
scene.cycles.sampling_pattern = 'TABULATED_SOBOL'
scene.view_settings.view_transform = 'Filmic'
bpy.context.view_layer.update()

# ---- added for rendering (the .blend has no active camera and no usable light): camera, sun
cam_auto = bpy.data.cameras.new('AutoCamera')
cam_auto.lens = 50.0
cam_auto.sensor_width = 36.0
cam_auto.clip_end = 1000.0
ob_auto_camera = bpy.data.objects.new('AutoCamera', cam_auto)
scene.collection.objects.link(ob_auto_camera)
ob_auto_camera.location = (7.68743, -11.8564, 7.18064)
ob_auto_camera.rotation_euler = (1.09748, -7.21219e-08, 0.694738)
scene.camera = ob_auto_camera
light_auto_sun = bpy.data.lights.new('AutoSun', 'SUN')
light_auto_sun.energy = 3.0
light_auto_sun.angle = 0.0523599
ob_auto_sun = bpy.data.objects.new('AutoSun', light_auto_sun)
scene.collection.objects.link(ob_auto_sun)
ob_auto_sun.rotation_euler = (0.872665, 0.174533, 0.523599)
bpy.context.view_layer.update()
